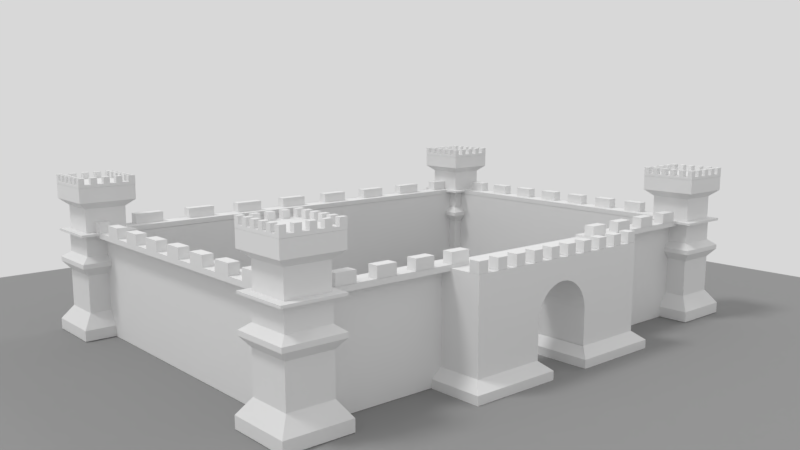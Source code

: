 # Source: castle_modelling.blend  (saved by Blender 2.77.0; exported with 4.5.12 LTS)
import bpy
from mathutils import Matrix  # noqa: F401  (used for matrix-valued properties, if any)

bpy.ops.wm.read_factory_settings(use_empty=True)
scene = bpy.context.scene
scene.name = 'Scene'

# ---- collections
col_collection_1 = bpy.data.collections.new('Collection 1'); scene.collection.children.link(col_collection_1)
col_collection_7 = bpy.data.collections.new('Collection 7'); scene.collection.children.link(col_collection_7)
col_collection_20 = bpy.data.collections.new('Collection 20'); scene.collection.children.link(col_collection_20)

# ---- materials (node trees are filled in below, after node groups)
mat_catwalk = bpy.data.materials.new('Catwalk')
mat_catwalk.alpha_threshold = 0.0
mat_catwalk.use_transparent_shadow = False
mat_catwalk.roughness = 0.5
mat_blocks_2 = bpy.data.materials.new('Blocks 2')
mat_blocks_2.alpha_threshold = 0.0
mat_blocks_2.use_transparent_shadow = False
mat_blocks_2.roughness = 0.5
mat_blocks_1 = bpy.data.materials.new('Blocks 1')
mat_blocks_1.alpha_threshold = 0.0
mat_blocks_1.use_transparent_shadow = False
mat_blocks_1.roughness = 0.5
mat_wall_2 = bpy.data.materials.new('Wall 2')
mat_wall_2.alpha_threshold = 0.0
mat_wall_2.use_transparent_shadow = False
mat_wall_2.roughness = 0.5
mat_wall_1 = bpy.data.materials.new('Wall 1')
mat_wall_1.alpha_threshold = 0.0
mat_wall_1.use_transparent_shadow = False
mat_wall_1.roughness = 0.5
mat_ground = bpy.data.materials.new('Ground')
mat_ground.alpha_threshold = 0.0
mat_ground.use_transparent_shadow = False
mat_ground.diffuse_color = (0.3, 0.3, 0.3, 1.0)
mat_ground.roughness = 0.5
mat_gatehouse_cornice_blocks = bpy.data.materials.new('GateHouse Cornice Blocks')
mat_gatehouse_cornice_blocks.alpha_threshold = 0.0
mat_gatehouse_cornice_blocks.use_transparent_shadow = False
mat_gatehouse_cornice_blocks.roughness = 0.5
mat_gatehouse_base = bpy.data.materials.new('GateHouse Base')
mat_gatehouse_base.alpha_threshold = 0.0
mat_gatehouse_base.use_transparent_shadow = False
mat_gatehouse_base.roughness = 0.5
mat_gatehouse_4 = bpy.data.materials.new('GateHouse 4')
mat_gatehouse_4.alpha_threshold = 0.0
mat_gatehouse_4.use_transparent_shadow = False
mat_gatehouse_4.roughness = 0.5
mat_gatehouse_3 = bpy.data.materials.new('GateHouse 3')
mat_gatehouse_3.alpha_threshold = 0.0
mat_gatehouse_3.use_transparent_shadow = False
mat_gatehouse_3.preview_render_type = 'CUBE'
mat_gatehouse_3.roughness = 0.5
mat_gatehouse_2 = bpy.data.materials.new('GateHouse 2')
mat_gatehouse_2.alpha_threshold = 0.0
mat_gatehouse_2.use_transparent_shadow = False
mat_gatehouse_2.preview_render_type = 'CUBE'
mat_gatehouse_2.roughness = 0.5
mat_gatehouse_1 = bpy.data.materials.new('GateHouse 1')
mat_gatehouse_1.alpha_threshold = 0.0
mat_gatehouse_1.use_transparent_shadow = False
mat_gatehouse_1.preview_render_type = 'CUBE'
mat_gatehouse_1.roughness = 0.5
mat_cornice_2 = bpy.data.materials.new('Cornice 2')
mat_cornice_2.alpha_threshold = 0.0
mat_cornice_2.use_transparent_shadow = False
mat_cornice_2.roughness = 0.5
mat_cornice_1 = bpy.data.materials.new('Cornice 1')
mat_cornice_1.alpha_threshold = 0.0
mat_cornice_1.use_transparent_shadow = False
mat_cornice_1.roughness = 0.5
mat_tower_1 = bpy.data.materials.new('Tower 1')
mat_tower_1.alpha_threshold = 0.0
mat_tower_1.use_transparent_shadow = False
mat_tower_1.roughness = 0.5

# ---- material node trees

# ---- world
world_world = bpy.data.worlds.new('World'); scene.world = world_world
world_world.color = (0.686, 0.686, 0.686)
world_world.use_sun_shadow = False
world_world.sun_shadow_jitter_overblur = 0.0
world_world.cycles.sampling_method = 'MANUAL'

# ---- cameras
cam_camera = bpy.data.cameras.new('Camera')
cam_camera.clip_end = 500.0
cam_camera.lens = 35.0
cam_camera.sensor_width = 32.0
cam_camera.sensor_height = 18.0
cam_camera.ortho_scale = 7.314
cam_camera.dof.focus_distance = 0.0
cam_camera.dof.aperture_fstop = 128.0

# ---- lights
light_hemi = bpy.data.lights.new('Hemi', 'SUN')
light_hemi.transmission_factor = 0.0
light_hemi.angle = 0.1993
light_hemi.energy = 0.25
light_hemi.shadow_buffer_clip_start = 0.5
light_hemi.shadow_soft_size = 0.1
light_hemi.shadow_cascade_max_distance = 1000.0
light_lamp = bpy.data.lights.new('Lamp', 'SUN')
light_lamp.transmission_factor = 0.0
light_lamp.cutoff_distance = 30.0
light_lamp.angle = 0.1993
light_lamp.energy = 1.0
light_lamp.shadow_buffer_clip_start = 1.001
light_lamp.shadow_soft_size = 0.1
light_lamp.shadow_cascade_max_distance = 1000.0

# ---- meshes
me_plane_002 = bpy.data.meshes.new('Plane.002')
me_plane_002.from_pydata([(-28.29, 0.05263, 8.0), (-26.29, 0.05263, 8.0), (-28.29, 0.05263, 24.0), (-26.29, 0.05263, 24.0), (-28.29, 0.05263, 23.0), (-26.29, 0.05263, 23.0), (37.71, 0.05263, 24.0), (37.71, 0.05263, 23.0), (35.71, 0.05263, 23.0), (35.71, 0.05263, 24.0), (37.71, 0.05263, -24.0), (35.71, 0.05263, -24.0), (37.71, 0.05263, -23.0), (35.71, 0.05263, -23.0), (-28.29, 0.05263, -24.0), (-28.29, 0.05263, -23.0), (-26.29, 0.05263, -24.0), (-26.29, 0.05263, -23.0), (-28.29, 0.05263, -8.0), (-26.29, 0.05263, -8.0), (-30.29, 0.05263, 8.0), (-30.29, 0.05263, 24.0), (-30.29, 0.05263, 23.0), (-30.29, 0.05263, -24.0), (-30.29, 0.05263, -23.0), (-30.29, 0.05263, -8.0), (39.71, 0.05263, 24.0), (39.71, 0.05263, 23.0), (39.71, 0.05263, -24.0), (39.71, 0.05263, -23.0), (37.71, 0.05263, -25.0), (35.71, 0.05263, -25.0), (-28.29, 0.05263, -25.0), (-26.29, 0.05263, -25.0), (-30.29, 0.05263, -25.0), (39.71, 0.05263, -25.0), (-28.29, 0.05263, 25.0), (-26.29, 0.05263, 25.0), (37.71, 0.05263, 25.0), (35.71, 0.05263, 25.0), (-30.29, 0.05263, 25.0), (39.71, 0.05263, 25.0), (-28.29, 0.05263, 15.5), (-26.29, 0.05263, 15.5), (-30.29, 0.05263, 15.5), (-28.29, 0.05263, 11.75), (-26.29, 0.05263, 19.25), (-30.29, 0.05263, 11.75), (-28.29, 0.05263, 19.25), (-26.29, 0.05263, 11.75), (-30.29, 0.05263, 19.25), (-28.29, 0.05263, 9.875), (-26.29, 0.05263, 21.12), (-30.29, 0.05263, 9.875), (-28.29, 0.05263, 17.38), (-26.29, 0.05263, 13.62), (-30.29, 0.05263, 17.38), (-28.29, 0.05263, 13.62), (-26.29, 0.05263, 17.38), (-30.29, 0.05263, 13.62), (-28.29, 0.05263, 21.12), (-26.29, 0.05263, 9.875), (-30.29, 0.05263, 21.12), (-28.29, 0.2632, 9.875), (-28.29, 0.2632, 8.0), (-28.29, 0.2632, 24.0), (-28.29, 0.2632, 23.0), (-28.29, 0.2632, 25.0), (-30.29, 0.2632, 24.0), (-30.29, 0.2632, 25.0), (-30.29, 0.2632, 9.875), (-30.29, 0.2632, 8.0), (-30.29, 0.2632, 23.0), (-28.29, 0.2632, 17.38), (-28.29, 0.2632, 15.5), (-30.29, 0.2632, 17.38), (-30.29, 0.2632, 15.5), (-28.29, 0.2632, 13.62), (-28.29, 0.2632, 11.75), (-30.29, 0.2632, 13.62), (-30.29, 0.2632, 11.75), (-28.29, 0.2632, 21.12), (-28.29, 0.2632, 19.25), (-30.29, 0.2632, 21.12), (-30.29, 0.2632, 19.25), (-28.29, 0.05263, -15.5), (-26.29, 0.05263, -15.5), (-30.29, 0.05263, -15.5), (-28.29, 0.05263, -11.75), (-26.29, 0.05263, -19.25), (-30.29, 0.05263, -11.75), (-28.29, 0.05263, -19.25), (-26.29, 0.05263, -11.75), (-30.29, 0.05263, -19.25), (-28.29, 0.05263, -9.875), (-26.29, 0.05263, -21.12), (-30.29, 0.05263, -9.875), (-28.29, 0.05263, -17.37), (-26.29, 0.05263, -13.62), (-30.29, 0.05263, -17.37), (-28.29, 0.05263, -13.62), (-26.29, 0.05263, -17.37), (-30.29, 0.05263, -13.62), (-28.29, 0.05263, -21.12), (-26.29, 0.05263, -9.875), (-30.29, 0.05263, -21.12), (-28.29, 0.2632, -24.0), (-28.29, 0.2632, -23.0), (-28.29, 0.2632, -9.875), (-28.29, 0.2632, -8.0), (-30.29, 0.2632, -24.0), (-30.29, 0.2632, -25.0), (-30.29, 0.2632, -23.0), (-30.29, 0.2632, -9.875), (-30.29, 0.2632, -8.0), (-28.29, 0.2632, -25.0), (-28.29, 0.2632, -17.37), (-28.29, 0.2632, -15.5), (-30.29, 0.2632, -17.37), (-30.29, 0.2632, -15.5), (-28.29, 0.2632, -13.62), (-28.29, 0.2632, -11.75), (-30.29, 0.2632, -13.62), (-30.29, 0.2632, -11.75), (-28.29, 0.2632, -21.12), (-28.29, 0.2632, -19.25), (-30.29, 0.2632, -21.12), (-30.29, 0.2632, -19.25), (35.71, 0.05263, 1.907e-06), (37.71, 0.05263, 1.907e-06), (39.71, 0.05263, 1.907e-06), (35.71, 0.05263, 11.5), (37.71, 0.05263, -11.5), (39.71, 0.05263, -11.5), (35.71, 0.05263, -11.5), (37.71, 0.05263, 11.5), (39.71, 0.05263, 11.5), (35.71, 0.05263, 17.25), (37.71, 0.05263, -17.25), (39.71, 0.05263, -17.25), (35.71, 0.05263, -5.75), (37.71, 0.05263, 5.75), (39.71, 0.05263, 5.75), (35.71, 0.05263, 5.75), (37.71, 0.05263, -5.75), (39.71, 0.05263, -5.75), (35.71, 0.05263, -17.25), (37.71, 0.05263, 17.25), (39.71, 0.05263, 17.25), (35.71, 0.05263, 20.13), (37.71, 0.05263, -20.12), (39.71, 0.05263, -20.12), (35.71, 0.05263, -2.875), (37.71, 0.05263, 2.875), (39.71, 0.05263, 2.875), (35.71, 0.05263, 8.625), (37.71, 0.05263, -8.625), (39.71, 0.05263, -8.625), (35.71, 0.05263, -14.37), (37.71, 0.05263, 14.38), (39.71, 0.05263, 14.38), (35.71, 0.05263, 14.38), (37.71, 0.05263, -14.37), (39.71, 0.05263, -14.37), (35.71, 0.05263, -8.625), (37.71, 0.05263, 8.625), (39.71, 0.05263, 8.625), (35.71, 0.05263, 2.875), (37.71, 0.05263, -2.875), (39.71, 0.05263, -2.875), (35.71, 0.05263, -20.12), (37.71, 0.05263, 20.13), (39.71, 0.05263, 20.13), (37.71, 0.2632, -23.0), (37.71, 0.2632, -24.0), (39.71, 0.2632, -24.0), (39.71, 0.2632, -23.0), (37.71, 0.2632, 23.0), (39.71, 0.2632, 23.0), (37.71, 0.2632, -25.0), (39.71, 0.2632, -25.0), (37.71, 0.2632, 1.907e-06), (39.71, 0.2632, 1.907e-06), (37.71, 0.2632, -11.5), (39.71, 0.2632, -11.5), (37.71, 0.2632, 11.5), (39.71, 0.2632, 11.5), (37.71, 0.2632, 5.75), (39.71, 0.2632, 5.75), (37.71, 0.2632, -17.25), (39.71, 0.2632, -17.25), (37.71, 0.2632, -5.75), (39.71, 0.2632, -5.75), (37.71, 0.2632, 17.25), (39.71, 0.2632, 17.25), (37.71, 0.2632, -20.12), (39.71, 0.2632, -20.12), (37.71, 0.2632, 2.875), (39.71, 0.2632, 2.875), (37.71, 0.2632, -8.625), (39.71, 0.2632, -8.625), (37.71, 0.2632, 14.38), (39.71, 0.2632, 14.38), (37.71, 0.2632, -14.37), (39.71, 0.2632, -14.37), (37.71, 0.2632, 8.625), (39.71, 0.2632, 8.625), (37.71, 0.2632, -2.875), (39.71, 0.2632, -2.875), (37.71, 0.2632, 20.13), (39.71, 0.2632, 20.13), (4.714, 0.05263, 24.0), (4.714, 0.05263, 23.0), (4.714, 0.05263, 25.0), (-10.79, 0.05263, 24.0), (20.21, 0.05263, 23.0), (-10.79, 0.05263, 25.0), (20.21, 0.05263, 24.0), (-10.79, 0.05263, 23.0), (20.21, 0.05263, 25.0), (-18.54, 0.05263, 24.0), (27.96, 0.05263, 23.0), (-18.54, 0.05263, 25.0), (12.46, 0.05263, 24.0), (-3.036, 0.05263, 23.0), (12.46, 0.05263, 25.0), (-3.036, 0.05263, 24.0), (12.46, 0.05263, 23.0), (-3.036, 0.05263, 25.0), (27.96, 0.05263, 24.0), (-18.54, 0.05263, 23.0), (27.96, 0.05263, 25.0), (-22.41, 0.05263, 24.0), (31.84, 0.05263, 23.0), (-22.41, 0.05263, 25.0), (8.589, 0.05263, 24.0), (0.8393, 0.05263, 23.0), (8.589, 0.05263, 25.0), (-6.911, 0.05263, 24.0), (16.34, 0.05263, 23.0), (-6.911, 0.05263, 25.0), (24.09, 0.05263, 24.0), (-14.66, 0.05263, 23.0), (24.09, 0.05263, 25.0), (-14.66, 0.05263, 24.0), (24.09, 0.05263, 23.0), (-14.66, 0.05263, 25.0), (16.34, 0.05263, 24.0), (-6.911, 0.05263, 23.0), (16.34, 0.05263, 25.0), (0.8393, 0.05263, 24.0), (8.589, 0.05263, 23.0), (0.8393, 0.05263, 25.0), (31.84, 0.05263, 24.0), (-22.41, 0.05263, 23.0), (31.84, 0.05263, 25.0), (39.71, 0.2632, 24.0), (39.71, 0.2632, 25.0), (-22.41, 0.2632, 24.0), (-26.29, 0.2632, 24.0), (37.71, 0.2632, 24.0), (35.71, 0.2632, 24.0), (-22.41, 0.2632, 25.0), (-26.29, 0.2632, 25.0), (37.71, 0.2632, 25.0), (35.71, 0.2632, 25.0), (8.589, 0.2632, 24.0), (4.714, 0.2632, 24.0), (8.589, 0.2632, 25.0), (4.714, 0.2632, 25.0), (-6.911, 0.2632, 24.0), (-10.79, 0.2632, 24.0), (-6.911, 0.2632, 25.0), (-10.79, 0.2632, 25.0), (24.09, 0.2632, 24.0), (20.21, 0.2632, 24.0), (24.09, 0.2632, 25.0), (20.21, 0.2632, 25.0), (-14.66, 0.2632, 24.0), (-18.54, 0.2632, 24.0), (-14.66, 0.2632, 25.0), (-18.54, 0.2632, 25.0), (16.34, 0.2632, 24.0), (12.46, 0.2632, 24.0), (16.34, 0.2632, 25.0), (12.46, 0.2632, 25.0), (0.8393, 0.2632, 24.0), (-3.036, 0.2632, 24.0), (0.8393, 0.2632, 25.0), (-3.036, 0.2632, 25.0), (31.84, 0.2632, 24.0), (27.96, 0.2632, 24.0), (31.84, 0.2632, 25.0), (27.96, 0.2632, 25.0), (4.714, 0.05263, -23.0), (4.714, 0.05263, -24.0), (4.714, 0.05263, -25.0), (20.21, 0.05263, -23.0), (-10.79, 0.05263, -24.0), (-10.79, 0.05263, -25.0), (-10.79, 0.05263, -23.0), (20.21, 0.05263, -24.0), (20.21, 0.05263, -25.0), (27.96, 0.05263, -23.0), (-18.54, 0.05263, -24.0), (-18.54, 0.05263, -25.0), (-3.036, 0.05263, -23.0), (12.46, 0.05263, -24.0), (12.46, 0.05263, -25.0), (12.46, 0.05263, -23.0), (-3.036, 0.05263, -24.0), (-3.036, 0.05263, -25.0), (-18.54, 0.05263, -23.0), (27.96, 0.05263, -24.0), (27.96, 0.05263, -25.0), (31.84, 0.05263, -23.0), (-22.41, 0.05263, -24.0), (-22.41, 0.05263, -25.0), (0.8393, 0.05263, -23.0), (8.589, 0.05263, -24.0), (8.589, 0.05263, -25.0), (16.34, 0.05263, -23.0), (-6.911, 0.05263, -24.0), (-6.911, 0.05263, -25.0), (-14.66, 0.05263, -23.0), (24.09, 0.05263, -24.0), (24.09, 0.05263, -25.0), (24.09, 0.05263, -23.0), (-14.66, 0.05263, -24.0), (-14.66, 0.05263, -25.0), (-6.911, 0.05263, -23.0), (16.34, 0.05263, -24.0), (16.34, 0.05263, -25.0), (8.589, 0.05263, -23.0), (0.8393, 0.05263, -24.0), (0.8393, 0.05263, -25.0), (-22.41, 0.05263, -23.0), (31.84, 0.05263, -24.0), (31.84, 0.05263, -25.0), (35.71, 0.2632, -24.0), (35.71, 0.2632, -25.0), (4.714, 0.2632, -24.0), (4.714, 0.2632, -25.0), (-10.79, 0.2632, -24.0), (-10.79, 0.2632, -25.0), (20.21, 0.2632, -24.0), (20.21, 0.2632, -25.0), (12.46, 0.2632, -24.0), (12.46, 0.2632, -25.0), (-18.54, 0.2632, -24.0), (-18.54, 0.2632, -25.0), (-3.036, 0.2632, -24.0), (-3.036, 0.2632, -25.0), (27.96, 0.2632, -24.0), (27.96, 0.2632, -25.0), (-22.41, 0.2632, -24.0), (-22.41, 0.2632, -25.0), (8.589, 0.2632, -24.0), (8.589, 0.2632, -25.0), (-6.911, 0.2632, -24.0), (-6.911, 0.2632, -25.0), (24.09, 0.2632, -24.0), (24.09, 0.2632, -25.0), (-14.66, 0.2632, -24.0), (-14.66, 0.2632, -25.0), (16.34, 0.2632, -24.0), (16.34, 0.2632, -25.0), (0.8393, 0.2632, -24.0), (0.8393, 0.2632, -25.0), (31.84, 0.2632, -24.0), (31.84, 0.2632, -25.0)], [], [(157, 156, 199, 200), (3, 2, 36, 37), (13, 12, 10, 11), (5, 4, 2, 3), (52, 60, 4, 5), (8, 9, 6, 7), (233, 253, 9, 8), (17, 16, 14, 15), (170, 150, 12, 13), (104, 94, 18, 19), (336, 316, 16, 17), (94, 96, 113, 108), (308, 320, 358, 348), (2, 4, 66, 65), (103, 15, 24, 105), (18, 94, 108, 109), (54, 42, 74, 73), (129, 130, 182, 181), (60, 48, 82, 81), (7, 6, 26, 27), (14, 16, 33, 32), (144, 145, 192, 191), (11, 10, 30, 31), (211, 213, 269, 267), (219, 243, 276, 277), (26, 6, 260, 256), (4, 22, 72, 66), (55, 57, 42, 43), (61, 51, 45, 49), (0, 20, 71, 64), (56, 54, 73, 75), (58, 54, 48, 46), (43, 42, 54, 58), (42, 57, 59, 44), (4, 60, 62, 22), (1, 0, 51, 61), (49, 45, 57, 55), (48, 54, 56, 50), (45, 51, 53, 47), (46, 48, 60, 52), (65, 66, 72, 68), (63, 64, 71, 70), (65, 68, 69, 67), (73, 74, 76, 75), (81, 82, 84, 83), (77, 78, 80, 79), (57, 45, 78, 77), (42, 44, 76, 74), (22, 21, 68, 72), (45, 47, 80, 78), (36, 2, 65, 67), (40, 36, 67, 69), (62, 60, 81, 83), (47, 59, 79, 80), (50, 62, 83, 84), (51, 0, 64, 63), (44, 56, 75, 76), (20, 53, 70, 71), (48, 50, 84, 82), (53, 51, 63, 70), (21, 40, 69, 68), (59, 57, 77, 79), (100, 85, 87, 102), (101, 97, 85, 86), (95, 103, 91, 89), (94, 88, 90, 96), (97, 91, 93, 99), (98, 100, 88, 92), (86, 85, 100, 98), (23, 24, 112, 110), (99, 87, 119, 118), (17, 15, 103, 95), (89, 91, 97, 101), (93, 91, 125, 127), (87, 85, 117, 119), (92, 88, 94, 104), (110, 106, 115, 111), (107, 106, 110, 112), (117, 116, 118, 119), (109, 108, 113, 114), (121, 120, 122, 123), (125, 124, 126, 127), (102, 90, 123, 122), (32, 34, 111, 115), (105, 93, 127, 126), (97, 99, 118, 116), (90, 88, 121, 123), (103, 105, 126, 124), (14, 32, 115, 106), (25, 18, 109, 114), (15, 14, 106, 107), (100, 102, 122, 120), (88, 100, 120, 121), (91, 103, 124, 125), (85, 97, 116, 117), (24, 15, 107, 112), (34, 23, 110, 111), (96, 25, 114, 113), (167, 153, 129, 128), (147, 148, 194, 193), (148, 160, 202, 194), (161, 159, 135, 131), (164, 156, 132, 134), (139, 151, 196, 190), (133, 163, 204, 184), (152, 168, 144, 140), (149, 171, 147, 137), (27, 172, 210, 178), (166, 165, 205, 206), (155, 165, 141, 143), (158, 162, 138, 146), (163, 162, 203, 204), (135, 159, 160, 136), (134, 132, 162, 158), (131, 135, 165, 155), (132, 156, 157, 133), (12, 150, 151, 29), (8, 7, 171, 149), (128, 129, 168, 152), (129, 153, 154, 130), (141, 165, 166, 142), (140, 144, 156, 164), (137, 147, 159, 161), (138, 162, 163, 139), (144, 168, 169, 145), (143, 141, 153, 167), (146, 138, 150, 170), (147, 171, 172, 148), (209, 177, 178, 210), (174, 173, 176, 175), (174, 175, 180, 179), (207, 181, 182, 208), (203, 183, 184, 204), (205, 185, 186, 206), (197, 187, 188, 198), (195, 189, 190, 196), (199, 191, 192, 200), (201, 193, 194, 202), (160, 159, 201, 202), (165, 135, 185, 205), (162, 132, 183, 203), (153, 141, 187, 197), (150, 138, 189, 195), (135, 136, 186, 185), (132, 133, 184, 183), (30, 10, 174, 179), (29, 28, 175, 176), (10, 12, 173, 174), (138, 139, 190, 189), (141, 142, 188, 187), (130, 169, 208, 182), (145, 157, 200, 192), (136, 166, 206, 186), (142, 154, 198, 188), (28, 35, 180, 175), (172, 171, 209, 210), (169, 168, 207, 208), (171, 7, 177, 209), (168, 129, 181, 207), (159, 147, 193, 201), (156, 144, 191, 199), (35, 30, 179, 180), (7, 27, 178, 177), (154, 153, 197, 198), (151, 150, 195, 196), (12, 29, 176, 173), (238, 214, 271, 270), (236, 250, 211, 212), (242, 244, 214, 218), (223, 225, 285, 283), (243, 241, 274, 276), (239, 247, 217, 215), (251, 235, 223, 227), (240, 238, 270, 272), (9, 39, 265, 261), (254, 232, 220, 230), (248, 238, 226, 224), (3, 37, 263, 259), (255, 253, 290, 292), (245, 241, 229, 221), (215, 217, 241, 245), (214, 244, 246, 216), (217, 247, 249, 219), (218, 214, 238, 248), (5, 3, 232, 254), (9, 253, 255, 39), (211, 250, 252, 213), (212, 211, 235, 251), (227, 223, 247, 239), (226, 238, 240, 228), (229, 241, 243, 231), (230, 220, 244, 242), (224, 226, 250, 236), (223, 235, 237, 225), (220, 232, 234, 222), (221, 229, 253, 233), (256, 260, 264, 257), (260, 261, 265, 264), (258, 259, 263, 262), (266, 267, 269, 268), (274, 275, 277, 276), (270, 271, 273, 272), (286, 287, 289, 288), (290, 291, 293, 292), (282, 283, 285, 284), (278, 279, 281, 280), (234, 232, 258, 262), (246, 244, 278, 280), (249, 247, 282, 284), (231, 255, 292, 293), (247, 223, 283, 282), (228, 252, 288, 289), (37, 234, 262, 263), (244, 220, 279, 278), (217, 219, 277, 275), (235, 211, 267, 266), (6, 9, 261, 260), (41, 26, 256, 257), (252, 250, 286, 288), (226, 228, 289, 287), (39, 38, 264, 265), (229, 231, 293, 291), (232, 3, 259, 258), (220, 222, 281, 279), (216, 240, 272, 273), (241, 217, 275, 274), (237, 235, 266, 268), (253, 229, 291, 290), (38, 41, 257, 264), (225, 249, 284, 285), (214, 216, 273, 271), (250, 226, 287, 286), (222, 246, 280, 281), (213, 237, 268, 269), (299, 329, 364, 344), (333, 319, 295, 294), (327, 325, 301, 297), (302, 332, 366, 346), (326, 325, 361, 362), (330, 322, 298, 300), (318, 334, 310, 306), (301, 302, 346, 345), (310, 311, 352, 351), (315, 337, 313, 303), (321, 331, 307, 309), (323, 322, 359, 360), (332, 331, 365, 366), (324, 328, 304, 312), (300, 298, 328, 324), (301, 325, 326, 302), (298, 322, 323, 299), (297, 301, 331, 321), (13, 11, 337, 315), (16, 316, 317, 33), (295, 319, 320, 296), (294, 295, 334, 318), (306, 310, 322, 330), (307, 331, 332, 308), (304, 328, 329, 305), (303, 313, 325, 327), (309, 307, 319, 333), (310, 334, 335, 311), (313, 337, 338, 314), (312, 304, 316, 336), (369, 339, 340, 370), (367, 341, 342, 368), (363, 343, 344, 364), (365, 345, 346, 366), (357, 347, 348, 358), (355, 349, 350, 356), (359, 351, 352, 360), (361, 353, 354, 362), (304, 305, 350, 349), (305, 317, 356, 350), (11, 31, 340, 339), (298, 299, 344, 343), (334, 295, 341, 367), (322, 310, 351, 359), (331, 301, 345, 365), (319, 307, 347, 357), (307, 308, 348, 347), (338, 337, 369, 370), (335, 334, 367, 368), (31, 338, 370, 340), (320, 319, 357, 358), (296, 335, 368, 342), (314, 326, 362, 354), (311, 323, 360, 352), (329, 328, 363, 364), (317, 316, 355, 356), (328, 298, 343, 363), (337, 11, 339, 369), (316, 304, 349, 355), (325, 313, 353, 361), (313, 314, 354, 353), (295, 296, 342, 341)])
me_plane_002.materials.append(mat_catwalk)
me_plane_002.use_remesh_preserve_volume = False
me_plane_002.use_remesh_preserve_attributes = False
me_plane_002.use_mirror_vertex_groups = False
me_plane_002.update()
me_plane_001 = bpy.data.meshes.new('Plane.001')
me_plane_001.from_pydata([(-28.29, -0.05263, 8.0), (-26.29, -0.05263, 8.0), (-28.29, -0.05263, 24.0), (-26.29, -0.05263, 24.0), (-28.29, -0.05263, 23.0), (-26.29, -0.05263, 23.0), (37.71, -0.05263, 24.0), (37.71, -0.05263, 23.0), (35.71, -0.05263, 23.0), (35.71, -0.05263, 24.0), (37.71, -0.05263, -24.0), (35.71, -0.05263, -24.0), (37.71, -0.05263, -23.0), (35.71, -0.05263, -23.0), (-28.29, -0.05263, -24.0), (-28.29, -0.05263, -23.0), (-26.29, -0.05263, -24.0), (-26.29, -0.05263, -23.0), (-28.29, -0.05263, -8.0), (-26.29, -0.05263, -8.0), (-28.29, 0.05263, 8.0), (-26.29, 0.05263, 8.0), (-26.29, 0.05263, 23.0), (35.71, 0.05263, 23.0), (35.71, 0.05263, -23.0), (-26.29, 0.05263, -23.0), (-28.29, 0.05263, -8.0), (-26.29, 0.05263, -8.0), (-30.29, -0.05263, 8.0), (-30.29, -0.05263, 24.0), (-30.29, -0.05263, 23.0), (-30.29, -0.05263, -24.0), (-30.29, -0.05263, -23.0), (-30.29, -0.05263, -8.0), (-30.29, 0.05263, 8.0), (-30.29, 0.05263, 24.0), (-30.29, 0.05263, 23.0), (-30.29, 0.05263, -24.0), (-30.29, 0.05263, -23.0), (-30.29, 0.05263, -8.0), (39.71, -0.05263, 24.0), (39.71, -0.05263, 23.0), (39.71, -0.05263, -24.0), (39.71, -0.05263, -23.0), (39.71, 0.05263, 24.0), (39.71, 0.05263, 23.0), (39.71, 0.05263, -24.0), (39.71, 0.05263, -23.0), (37.71, -0.05263, -25.0), (35.71, -0.05263, -25.0), (-28.29, -0.05263, -25.0), (-26.29, -0.05263, -25.0), (37.71, 0.05263, -25.0), (35.71, 0.05263, -25.0), (-28.29, 0.05263, -25.0), (-26.29, 0.05263, -25.0), (-30.29, -0.05263, -25.0), (-30.29, 0.05263, -25.0), (39.71, -0.05263, -25.0), (39.71, 0.05263, -25.0), (-28.29, -0.05263, 25.0), (-26.29, -0.05263, 25.0), (37.71, -0.05263, 25.0), (35.71, -0.05263, 25.0), (-28.29, 0.05263, 25.0), (-26.29, 0.05263, 25.0), (37.71, 0.05263, 25.0), (35.71, 0.05263, 25.0), (-30.29, -0.05263, 25.0), (-30.29, 0.05263, 25.0), (39.71, -0.05263, 25.0), (39.71, 0.05263, 25.0), (-28.29, -0.05263, 15.5), (-26.29, -0.05263, 15.5), (-26.29, 0.05263, 15.5), (-30.29, -0.05263, 15.5), (-30.29, 0.05263, 15.5), (-28.29, -0.05263, 11.75), (-26.29, -0.05263, 19.25), (-26.29, 0.05263, 19.25), (-30.29, -0.05263, 11.75), (-30.29, 0.05263, 11.75), (-28.29, -0.05263, 19.25), (-26.29, -0.05263, 11.75), (-26.29, 0.05263, 11.75), (-30.29, -0.05263, 19.25), (-30.29, 0.05263, 19.25), (-28.29, -0.05263, 9.875), (-26.29, -0.05263, 21.12), (-26.29, 0.05263, 21.12), (-30.29, -0.05263, 9.875), (-30.29, 0.05263, 9.875), (-28.29, -0.05263, 17.38), (-26.29, -0.05263, 13.62), (-26.29, 0.05263, 13.62), (-30.29, -0.05263, 17.38), (-30.29, 0.05263, 17.38), (-28.29, -0.05263, 13.62), (-26.29, -0.05263, 17.38), (-26.29, 0.05263, 17.38), (-30.29, -0.05263, 13.62), (-30.29, 0.05263, 13.62), (-28.29, -0.05263, 21.12), (-26.29, -0.05263, 9.875), (-26.29, 0.05263, 9.875), (-30.29, -0.05263, 21.12), (-30.29, 0.05263, 21.12), (-28.29, -0.05263, -15.5), (-26.29, -0.05263, -15.5), (-26.29, 0.05263, -15.5), (-30.29, -0.05263, -15.5), (-30.29, 0.05263, -15.5), (-28.29, -0.05263, -11.75), (-26.29, -0.05263, -19.25), (-26.29, 0.05263, -19.25), (-30.29, -0.05263, -11.75), (-30.29, 0.05263, -11.75), (-28.29, -0.05263, -19.25), (-26.29, -0.05263, -11.75), (-26.29, 0.05263, -11.75), (-30.29, -0.05263, -19.25), (-30.29, 0.05263, -19.25), (-28.29, -0.05263, -9.875), (-26.29, -0.05263, -21.12), (-26.29, 0.05263, -21.12), (-30.29, -0.05263, -9.875), (-30.29, 0.05263, -9.875), (-28.29, -0.05263, -17.37), (-26.29, -0.05263, -13.62), (-26.29, 0.05263, -13.62), (-30.29, -0.05263, -17.37), (-30.29, 0.05263, -17.37), (-28.29, -0.05263, -13.62), (-26.29, -0.05263, -17.37), (-26.29, 0.05263, -17.37), (-30.29, -0.05263, -13.62), (-30.29, 0.05263, -13.62), (-28.29, -0.05263, -21.12), (-26.29, -0.05263, -9.875), (-26.29, 0.05263, -9.875), (-30.29, -0.05263, -21.12), (-30.29, 0.05263, -21.12), (35.71, -0.05263, 1.907e-06), (37.71, -0.05263, 1.907e-06), (35.71, 0.05263, 1.907e-06), (39.71, -0.05263, 1.907e-06), (39.71, 0.05263, 1.907e-06), (35.71, -0.05263, 11.5), (37.71, -0.05263, -11.5), (35.71, 0.05263, 11.5), (39.71, -0.05263, -11.5), (39.71, 0.05263, -11.5), (35.71, -0.05263, -11.5), (37.71, -0.05263, 11.5), (35.71, 0.05263, -11.5), (39.71, -0.05263, 11.5), (39.71, 0.05263, 11.5), (35.71, -0.05263, 17.25), (37.71, -0.05263, -17.25), (35.71, 0.05263, 17.25), (39.71, -0.05263, -17.25), (39.71, 0.05263, -17.25), (35.71, -0.05263, -5.75), (37.71, -0.05263, 5.75), (35.71, 0.05263, -5.75), (39.71, -0.05263, 5.75), (39.71, 0.05263, 5.75), (35.71, -0.05263, 5.75), (37.71, -0.05263, -5.75), (35.71, 0.05263, 5.75), (39.71, -0.05263, -5.75), (39.71, 0.05263, -5.75), (35.71, -0.05263, -17.25), (37.71, -0.05263, 17.25), (35.71, 0.05263, -17.25), (39.71, -0.05263, 17.25), (39.71, 0.05263, 17.25), (35.71, -0.05263, 20.13), (37.71, -0.05263, -20.12), (35.71, 0.05263, 20.13), (39.71, -0.05263, -20.12), (39.71, 0.05263, -20.12), (35.71, -0.05263, -2.875), (37.71, -0.05263, 2.875), (35.71, 0.05263, -2.875), (39.71, -0.05263, 2.875), (39.71, 0.05263, 2.875), (35.71, -0.05263, 8.625), (37.71, -0.05263, -8.625), (35.71, 0.05263, 8.625), (39.71, -0.05263, -8.625), (39.71, 0.05263, -8.625), (35.71, -0.05263, -14.37), (37.71, -0.05263, 14.38), (35.71, 0.05263, -14.37), (39.71, -0.05263, 14.38), (39.71, 0.05263, 14.38), (35.71, -0.05263, 14.38), (37.71, -0.05263, -14.37), (35.71, 0.05263, 14.38), (39.71, -0.05263, -14.37), (39.71, 0.05263, -14.37), (35.71, -0.05263, -8.625), (37.71, -0.05263, 8.625), (35.71, 0.05263, -8.625), (39.71, -0.05263, 8.625), (39.71, 0.05263, 8.625), (35.71, -0.05263, 2.875), (37.71, -0.05263, -2.875), (35.71, 0.05263, 2.875), (39.71, -0.05263, -2.875), (39.71, 0.05263, -2.875), (35.71, -0.05263, -20.12), (37.71, -0.05263, 20.13), (35.71, 0.05263, -20.12), (39.71, -0.05263, 20.13), (39.71, 0.05263, 20.13), (4.714, -0.05263, 24.0), (4.714, -0.05263, 23.0), (4.714, 0.05263, 23.0), (4.714, -0.05263, 25.0), (4.714, 0.05263, 25.0), (-10.79, -0.05263, 24.0), (20.21, -0.05263, 23.0), (20.21, 0.05263, 23.0), (-10.79, -0.05263, 25.0), (-10.79, 0.05263, 25.0), (20.21, -0.05263, 24.0), (-10.79, -0.05263, 23.0), (-10.79, 0.05263, 23.0), (20.21, -0.05263, 25.0), (20.21, 0.05263, 25.0), (-18.54, -0.05263, 24.0), (27.96, -0.05263, 23.0), (27.96, 0.05263, 23.0), (-18.54, -0.05263, 25.0), (-18.54, 0.05263, 25.0), (12.46, -0.05263, 24.0), (-3.036, -0.05263, 23.0), (-3.036, 0.05263, 23.0), (12.46, -0.05263, 25.0), (12.46, 0.05263, 25.0), (-3.036, -0.05263, 24.0), (12.46, -0.05263, 23.0), (12.46, 0.05263, 23.0), (-3.036, -0.05263, 25.0), (-3.036, 0.05263, 25.0), (27.96, -0.05263, 24.0), (-18.54, -0.05263, 23.0), (-18.54, 0.05263, 23.0), (27.96, -0.05263, 25.0), (27.96, 0.05263, 25.0), (-22.41, -0.05263, 24.0), (31.84, -0.05263, 23.0), (31.84, 0.05263, 23.0), (-22.41, -0.05263, 25.0), (-22.41, 0.05263, 25.0), (8.589, -0.05263, 24.0), (0.8393, -0.05263, 23.0), (0.8393, 0.05263, 23.0), (8.589, -0.05263, 25.0), (8.589, 0.05263, 25.0), (-6.911, -0.05263, 24.0), (16.34, -0.05263, 23.0), (16.34, 0.05263, 23.0), (-6.911, -0.05263, 25.0), (-6.911, 0.05263, 25.0), (24.09, -0.05263, 24.0), (-14.66, -0.05263, 23.0), (-14.66, 0.05263, 23.0), (24.09, -0.05263, 25.0), (24.09, 0.05263, 25.0), (-14.66, -0.05263, 24.0), (24.09, -0.05263, 23.0), (24.09, 0.05263, 23.0), (-14.66, -0.05263, 25.0), (-14.66, 0.05263, 25.0), (16.34, -0.05263, 24.0), (-6.911, -0.05263, 23.0), (-6.911, 0.05263, 23.0), (16.34, -0.05263, 25.0), (16.34, 0.05263, 25.0), (0.8393, -0.05263, 24.0), (8.589, -0.05263, 23.0), (8.589, 0.05263, 23.0), (0.8393, -0.05263, 25.0), (0.8393, 0.05263, 25.0), (31.84, -0.05263, 24.0), (-22.41, -0.05263, 23.0), (-22.41, 0.05263, 23.0), (31.84, -0.05263, 25.0), (31.84, 0.05263, 25.0), (4.714, -0.05263, -23.0), (4.714, -0.05263, -24.0), (4.714, 0.05263, -23.0), (4.714, -0.05263, -25.0), (4.714, 0.05263, -25.0), (20.21, -0.05263, -23.0), (-10.79, -0.05263, -24.0), (20.21, 0.05263, -23.0), (-10.79, -0.05263, -25.0), (-10.79, 0.05263, -25.0), (-10.79, -0.05263, -23.0), (20.21, -0.05263, -24.0), (-10.79, 0.05263, -23.0), (20.21, -0.05263, -25.0), (20.21, 0.05263, -25.0), (27.96, -0.05263, -23.0), (-18.54, -0.05263, -24.0), (27.96, 0.05263, -23.0), (-18.54, -0.05263, -25.0), (-18.54, 0.05263, -25.0), (-3.036, -0.05263, -23.0), (12.46, -0.05263, -24.0), (-3.036, 0.05263, -23.0), (12.46, -0.05263, -25.0), (12.46, 0.05263, -25.0), (12.46, -0.05263, -23.0), (-3.036, -0.05263, -24.0), (12.46, 0.05263, -23.0), (-3.036, -0.05263, -25.0), (-3.036, 0.05263, -25.0), (-18.54, -0.05263, -23.0), (27.96, -0.05263, -24.0), (-18.54, 0.05263, -23.0), (27.96, -0.05263, -25.0), (27.96, 0.05263, -25.0), (31.84, -0.05263, -23.0), (-22.41, -0.05263, -24.0), (31.84, 0.05263, -23.0), (-22.41, -0.05263, -25.0), (-22.41, 0.05263, -25.0), (0.8393, -0.05263, -23.0), (8.589, -0.05263, -24.0), (0.8393, 0.05263, -23.0), (8.589, -0.05263, -25.0), (8.589, 0.05263, -25.0), (16.34, -0.05263, -23.0), (-6.911, -0.05263, -24.0), (16.34, 0.05263, -23.0), (-6.911, -0.05263, -25.0), (-6.911, 0.05263, -25.0), (-14.66, -0.05263, -23.0), (24.09, -0.05263, -24.0), (-14.66, 0.05263, -23.0), (24.09, -0.05263, -25.0), (24.09, 0.05263, -25.0), (24.09, -0.05263, -23.0), (-14.66, -0.05263, -24.0), (24.09, 0.05263, -23.0), (-14.66, -0.05263, -25.0), (-14.66, 0.05263, -25.0), (-6.911, -0.05263, -23.0), (16.34, -0.05263, -24.0), (-6.911, 0.05263, -23.0), (16.34, -0.05263, -25.0), (16.34, 0.05263, -25.0), (8.589, -0.05263, -23.0), (0.8393, -0.05263, -24.0), (8.589, 0.05263, -23.0), (0.8393, -0.05263, -25.0), (0.8393, 0.05263, -25.0), (-22.41, -0.05263, -23.0), (31.84, -0.05263, -24.0), (-22.41, 0.05263, -23.0), (31.84, -0.05263, -25.0), (31.84, 0.05263, -25.0)], [], [(123, 17, 25, 124), (288, 5, 22, 289), (12, 10, 42, 43), (327, 13, 24, 329), (18, 19, 27, 26), (177, 8, 23, 179), (29, 2, 60, 68), (6, 40, 70, 62), (20, 0, 28, 34), (4, 2, 29, 30), (103, 1, 21, 104), (14, 15, 32, 31), (31, 37, 57, 56), (42, 10, 48, 58), (1, 0, 20, 21), (40, 44, 71, 70), (30, 29, 35, 36), (125, 33, 39, 126), (105, 30, 36, 106), (31, 32, 38, 37), (18, 26, 39, 33), (122, 18, 33, 125), (102, 4, 30, 105), (10, 11, 49, 48), (40, 41, 45, 44), (43, 42, 46, 47), (180, 43, 47, 181), (178, 12, 43, 180), (6, 7, 41, 40), (51, 50, 54, 55), (48, 52, 59, 58), (330, 51, 55, 331), (48, 49, 53, 52), (54, 50, 56, 57), (328, 16, 51, 330), (16, 14, 50, 51), (46, 42, 58, 59), (14, 31, 56, 50), (60, 61, 65, 64), (60, 64, 69, 68), (290, 63, 67, 291), (63, 62, 66, 67), (66, 62, 70, 71), (9, 6, 62, 63), (35, 29, 68, 69), (2, 3, 61, 60), (287, 9, 63, 290), (97, 72, 75, 100), (100, 75, 76, 101), (98, 73, 74, 99), (88, 78, 79, 89), (90, 80, 81, 91), (87, 77, 80, 90), (92, 82, 85, 95), (95, 85, 86, 96), (93, 83, 84, 94), (73, 93, 94, 74), (75, 95, 96, 76), (72, 92, 95, 75), (0, 87, 90, 28), (28, 90, 91, 34), (5, 88, 89, 22), (78, 98, 99, 79), (80, 100, 101, 81), (77, 97, 100, 80), (82, 102, 105, 85), (85, 105, 106, 86), (83, 103, 104, 84), (127, 107, 110, 130), (130, 110, 111, 131), (128, 108, 109, 129), (138, 118, 119, 139), (140, 120, 121, 141), (137, 117, 120, 140), (132, 112, 115, 135), (135, 115, 116, 136), (133, 113, 114, 134), (108, 133, 134, 109), (110, 135, 136, 111), (107, 132, 135, 110), (15, 137, 140, 32), (32, 140, 141, 38), (19, 138, 139, 27), (118, 128, 129, 119), (120, 130, 131, 121), (117, 127, 130, 120), (112, 122, 125, 115), (115, 125, 126, 116), (113, 123, 124, 114), (183, 143, 145, 185), (185, 145, 146, 186), (182, 142, 144, 184), (192, 152, 154, 194), (195, 155, 156, 196), (193, 153, 155, 195), (188, 148, 150, 190), (190, 150, 151, 191), (187, 147, 149, 189), (207, 167, 169, 209), (210, 170, 171, 211), (208, 168, 170, 210), (213, 173, 175, 215), (215, 175, 176, 216), (212, 172, 174, 214), (202, 162, 164, 204), (205, 165, 166, 206), (203, 163, 165, 205), (198, 158, 160, 200), (200, 160, 161, 201), (197, 157, 159, 199), (147, 197, 199, 149), (150, 200, 201, 151), (148, 198, 200, 150), (153, 203, 205, 155), (155, 205, 206, 156), (152, 202, 204, 154), (13, 212, 214, 24), (41, 215, 216, 45), (7, 213, 215, 41), (143, 208, 210, 145), (145, 210, 211, 146), (142, 207, 209, 144), (167, 187, 189, 169), (170, 190, 191, 171), (168, 188, 190, 170), (173, 193, 195, 175), (175, 195, 196, 176), (172, 192, 194, 174), (162, 182, 184, 164), (165, 185, 186, 166), (163, 183, 185, 165), (158, 178, 180, 160), (160, 180, 181, 161), (157, 177, 179, 159), (282, 217, 220, 285), (285, 220, 221, 286), (283, 218, 219, 284), (273, 223, 224, 274), (275, 225, 226, 276), (272, 222, 225, 275), (277, 227, 230, 280), (280, 230, 231, 281), (278, 228, 229, 279), (258, 238, 239, 259), (260, 240, 241, 261), (257, 237, 240, 260), (252, 232, 235, 255), (255, 235, 236, 256), (253, 233, 234, 254), (263, 243, 244, 264), (265, 245, 246, 266), (262, 242, 245, 265), (267, 247, 250, 270), (270, 250, 251, 271), (268, 248, 249, 269), (228, 268, 269, 229), (230, 270, 271, 231), (227, 267, 270, 230), (222, 262, 265, 225), (225, 265, 266, 226), (223, 263, 264, 224), (8, 253, 254, 23), (61, 255, 256, 65), (3, 252, 255, 61), (217, 257, 260, 220), (220, 260, 261, 221), (218, 258, 259, 219), (238, 278, 279, 239), (240, 280, 281, 241), (237, 277, 280, 240), (232, 272, 275, 235), (235, 275, 276, 236), (233, 273, 274, 234), (243, 283, 284, 244), (245, 285, 286, 246), (242, 282, 285, 245), (247, 287, 290, 250), (250, 290, 291, 251), (248, 288, 289, 249), (333, 293, 295, 335), (335, 295, 296, 336), (332, 292, 294, 334), (342, 302, 304, 344), (345, 305, 306, 346), (343, 303, 305, 345), (338, 298, 300, 340), (340, 300, 301, 341), (337, 297, 299, 339), (357, 317, 319, 359), (360, 320, 321, 361), (358, 318, 320, 360), (363, 323, 325, 365), (365, 325, 326, 366), (362, 322, 324, 364), (352, 312, 314, 354), (355, 315, 316, 356), (353, 313, 315, 355), (348, 308, 310, 350), (350, 310, 311, 351), (347, 307, 309, 349), (297, 347, 349, 299), (300, 350, 351, 301), (298, 348, 350, 300), (303, 353, 355, 305), (305, 355, 356, 306), (302, 352, 354, 304), (17, 362, 364, 25), (49, 365, 366, 53), (11, 363, 365, 49), (293, 358, 360, 295), (295, 360, 361, 296), (292, 357, 359, 294), (317, 337, 339, 319), (320, 340, 341, 321), (318, 338, 340, 320), (323, 343, 345, 325), (325, 345, 346, 326), (322, 342, 344, 324), (312, 332, 334, 314), (315, 335, 336, 316), (313, 333, 335, 315), (308, 328, 330, 310), (310, 330, 331, 311), (307, 327, 329, 309)])
me_plane_001.polygons.foreach_set('material_index', [3, 3, 3, 3, 3, 3, 4, 4, 3, 4, 3, 3, 3, 3, 3, 3, 3, 3, 3, 3, 3, 4, 4, 3, 3, 3, 3, 4, 4, 3, 3, 3, 3, 3, 3, 3, 3, 3, 3, 3, 3, 3, 3, 4, 3, 4, 4, 4, 3, 3, 3, 3, 4, 4, 3, 3, 3, 3, 4, 4, 3, 3, 3, 3, 4, 4, 3, 3, 4, 3, 3, 3, 3, 4, 4, 3, 3, 3, 3, 4, 4, 3, 3, 3, 3, 4, 4, 3, 3, 4, 3, 3, 3, 3, 4, 4, 3, 3, 3, 3, 4, 4, 3, 3, 3, 3, 4, 4, 3, 3, 3, 3, 4, 4, 3, 3, 3, 3, 4, 4, 3, 3, 3, 3, 4, 4, 3, 3, 3, 3, 4, 4, 3, 3, 4, 3, 3, 3, 3, 4, 4, 3, 3, 3, 3, 4, 4, 3, 3, 3, 3, 4, 4, 3, 3, 3, 3, 4, 4, 3, 3, 3, 3, 4, 4, 3, 3, 3, 3, 4, 4, 3, 3, 3, 3, 4, 4, 3, 3, 3, 3, 3, 3, 3, 3, 3, 3, 3, 3, 3, 3, 3, 3, 3, 3, 3, 3, 3, 3, 3, 3, 3, 3, 3, 3, 3, 3, 3, 3, 3, 3, 3, 3, 3, 3, 3, 3, 3, 3, 3, 3, 3, 3, 3])
me_plane_001.materials.append(None)
me_plane_001.materials.append(None)
me_plane_001.materials.append(None)
me_plane_001.materials.append(mat_blocks_2)
me_plane_001.materials.append(mat_blocks_1)
me_plane_001.use_remesh_preserve_volume = False
me_plane_001.use_remesh_preserve_attributes = False
me_plane_001.use_mirror_vertex_groups = False
me_plane_001.update()
me_plane = bpy.data.meshes.new('Plane')
me_plane.from_pydata([(-26.6, -1.0, 8.0), (-24.6, -1.0, 8.0), (-26.6, 1.0, 8.0), (-24.6, 1.0, 8.0), (-26.6, -1.0, 24.0), (-24.6, -1.0, 24.0), (-26.6, 1.0, 24.0), (-24.6, 1.0, 24.0), (-26.6, -1.0, 23.0), (-26.6, 1.0, 23.0), (-24.6, -1.0, 23.0), (-24.6, 1.0, 23.0), (39.4, -1.0, 24.0), (39.4, 1.0, 24.0), (39.4, -1.0, 23.0), (39.4, 1.0, 23.0), (37.4, 1.0, 23.0), (37.4, -1.0, 23.0), (37.4, -1.0, 24.0), (37.4, 1.0, 24.0), (39.4, -1.0, -24.0), (39.4, 1.0, -24.0), (37.4, 1.0, -24.0), (37.4, -1.0, -24.0), (39.4, 1.0, -23.0), (37.4, 1.0, -23.0), (37.4, -1.0, -23.0), (39.4, -1.0, -23.0), (-26.6, 1.0, -24.0), (-26.6, -1.0, -24.0), (-26.6, 1.0, -23.0), (-26.6, -1.0, -23.0), (-24.6, 1.0, -24.0), (-24.6, 1.0, -23.0), (-24.6, -1.0, -23.0), (-24.6, -1.0, -24.0), (-26.6, 1.0, -8.0), (-26.6, -1.0, -8.0), (-24.6, 1.0, -8.0), (-24.6, -1.0, -8.0)], [], [(9, 8, 4, 6), (8, 10, 5, 4), (1, 3, 11, 10), (0, 1, 10, 8), (2, 0, 8, 9), (14, 15, 13, 12), (18, 17, 14, 12), (19, 18, 12, 13), (7, 5, 18, 19), (5, 10, 17, 18), (10, 11, 16, 17), (23, 22, 21, 20), (27, 26, 23, 20), (24, 27, 20, 21), (15, 14, 27, 24), (17, 16, 25, 26), (14, 17, 26, 27), (31, 30, 28, 29), (35, 34, 31, 29), (32, 35, 29, 28), (22, 23, 35, 32), (23, 26, 34, 35), (26, 25, 33, 34), (39, 38, 36, 37), (34, 33, 38, 39), (31, 34, 39, 37), (30, 31, 37, 36), (2, 3, 1, 0)])
me_plane.polygons.foreach_set('material_index', [3, 0, 4, 0, 4, 3, 0, 3, 3, 0, 3, 3, 0, 3, 4, 4, 0, 3, 0, 3, 3, 0, 3, 0, 4, 0, 4, 0])
me_plane.materials.append(None)
me_plane.materials.append(None)
me_plane.materials.append(None)
me_plane.materials.append(mat_wall_2)
me_plane.materials.append(mat_wall_1)
me_plane.use_remesh_preserve_volume = False
me_plane.use_remesh_preserve_attributes = False
me_plane.use_mirror_vertex_groups = False
me_plane.update()
me_plane_007 = bpy.data.meshes.new('Plane.007')
me_plane_007.from_pydata([(-1.0, -1.0, 0.0), (1.0, -1.0, 0.0), (-1.0, 1.0, 0.0), (1.0, 1.0, 0.0)], [], [(0, 1, 3, 2)])
me_plane_007.materials.append(mat_ground)
me_plane_007.use_remesh_preserve_volume = False
me_plane_007.use_remesh_preserve_attributes = False
me_plane_007.use_mirror_vertex_groups = False
me_plane_007.update()
me_cube = bpy.data.meshes.new('Cube')
me_cube.from_pydata([(-1.0, -1.0, -1.0), (-1.0, -1.0, 1.0), (-1.0, 1.0, -1.0), (-1.0, 1.0, 1.0), (1.0, -1.0, -1.0), (1.0, -1.0, 1.0), (1.0, 1.0, -1.0), (1.0, 1.0, 1.0)], [], [(1, 3, 2, 0), (3, 7, 6, 2), (7, 5, 4, 6), (5, 1, 0, 4), (0, 2, 6, 4), (5, 7, 3, 1)])
me_cube.materials.append(mat_gatehouse_cornice_blocks)
me_cube.use_remesh_preserve_volume = False
me_cube.use_remesh_preserve_attributes = False
me_cube.use_mirror_vertex_groups = False
me_cube.update()
me_plane_006 = bpy.data.meshes.new('Plane.006')
me_plane_006.from_pydata([(-1.0, -1.0, 0.0), (1.0, -1.0, 0.0), (-1.0, 0.001963, 0.0), (1.0, 0.001963, 0.0), (-1.0, 4.051, 0.0), (1.0, 4.051, 0.0), (7.019, 0.001963, 0.0), (7.019, 5.072, 0.0), (6.958, -1.0, 0.0), (6.958, 0.001963, 0.0), (7.84, -1.0, 0.0), (7.84, 0.001963, 0.0), (6.958, 5.078, 0.0), (7.84, 5.078, 0.0), (-1.0, -1.0, 1.003), (1.0, -1.0, 1.003), (-1.0, 0.001963, 1.003), (1.0, 0.001963, 1.003), (-1.0, 4.051, 1.003), (1.0, 4.051, 1.003), (7.019, 0.001963, 1.003), (6.958, -1.0, 1.003), (6.958, 0.001963, 1.003), (7.84, -1.0, 1.003), (7.84, 0.001963, 1.003), (6.958, 5.078, 1.003), (7.84, 5.078, 1.003), (-0.08161, 0.003425, 1.801), (1.0, -0.01821, 1.794), (-0.08421, 0.001963, 1.794), (1.0, 0.001963, 1.794), (-0.08421, 4.051, 1.794), (1.0, 4.051, 1.794), (7.019, 0.001963, 1.794), (6.958, -0.01821, 1.794), (6.958, 0.001963, 1.794), (6.833, 0.1379, 1.813), (6.942, 0.001963, 1.794), (6.958, 5.078, 1.794), (6.942, 5.078, 1.794)], [(7, 6)], [(0, 2, 3, 1), (2, 4, 5, 3), (3, 9, 8, 1), (9, 11, 10, 8), (9, 12, 13, 11), (16, 14, 27, 29), (21, 23, 36, 34), (18, 16, 29, 31), (20, 17, 30, 33), (14, 15, 28, 27), (6, 3, 17, 20), (8, 10, 23, 21), (10, 11, 24, 23), (0, 1, 15, 14), (2, 0, 14, 16), (4, 2, 16, 18), (9, 3, 17, 22), (12, 9, 22, 25), (11, 13, 26, 24), (3, 5, 19, 17), (5, 4, 18, 19), (1, 8, 21, 15), (13, 12, 25, 26), (27, 28, 30, 29), (29, 30, 32, 31), (30, 28, 34, 35), (35, 34, 36, 37), (35, 37, 39, 38), (17, 19, 32, 30), (23, 24, 37, 36), (22, 17, 30, 35), (25, 22, 35, 38), (19, 18, 31, 32), (15, 21, 34, 28), (24, 26, 39, 37), (26, 25, 38, 39)])
me_plane_006.materials.append(mat_gatehouse_base)
me_plane_006.use_remesh_preserve_volume = False
me_plane_006.use_remesh_preserve_attributes = False
me_plane_006.use_mirror_vertex_groups = False
me_plane_006.update()
me_circle = bpy.data.meshes.new('Circle')
me_circle.from_pydata([(0.0, 1.0, 0.0), (-0.1951, 0.9808, 0.0), (-0.3827, 0.9239, 0.0), (-0.5556, 0.8315, 0.0), (-0.7071, 0.7071, 0.0), (-0.8315, 0.5556, 0.0), (-0.9239, 0.3827, 0.0), (-0.9808, 0.1951, 0.0), (-1.0, 7.55e-08, 0.0), (1.0, -1.666, 2.184e-07), (-1.0, -1.666, 2.184e-07), (1.0, 9.656e-07, 0.0), (0.9808, 0.1951, 0.0), (0.9239, 0.3827, 0.0), (0.8315, 0.5556, 0.0), (0.7071, 0.7071, 0.0), (0.5556, 0.8315, 0.0), (0.3827, 0.9239, 0.0), (0.1951, 0.9808, 0.0), (-3.333, -1.667, -1.035e-06), (3.333, -1.667, -1.035e-06), (-3.333, 1.667, -1.035e-06), (3.333, 1.667, -1.035e-06), (0.0, 1.0, -5.083), (-0.1951, 0.9808, -5.083), (-0.3827, 0.9239, -5.083), (-0.5556, 0.8315, -5.083), (-0.7071, 0.7071, -5.083), (-0.8315, 0.5556, -5.083), (-0.9239, 0.3827, -5.083), (-0.9808, 0.1951, -5.083), (-1.0, 1.435e-09, -5.083), (1.0, -1.666, -5.083), (-1.0, -1.666, -5.083), (1.0, 8.915e-07, -5.083), (0.9808, 0.1951, -5.083), (0.9239, 0.3827, -5.083), (0.8315, 0.5556, -5.083), (0.7071, 0.7071, -5.083), (0.5556, 0.8315, -5.083), (0.3827, 0.9239, -5.083), (0.1951, 0.9808, -5.083), (-3.333, -1.667, -5.083), (3.333, -1.667, -5.083), (-3.333, 1.667, -5.083), (3.333, 1.667, -5.083)], [], [(4, 21, 5), (4, 3, 21), (3, 2, 21), (2, 1, 21), (22, 21, 0), (0, 18, 22), (18, 17, 22), (17, 16, 22), (16, 15, 22), (21, 8, 7), (21, 7, 6), (21, 6, 5), (14, 13, 22), (22, 11, 20), (13, 12, 22), (0, 21, 1), (12, 11, 22), (19, 8, 21), (9, 20, 11), (19, 10, 8), (14, 22, 15), (27, 28, 44), (27, 44, 26), (26, 44, 25), (25, 44, 24), (45, 23, 44), (23, 45, 41), (41, 45, 40), (40, 45, 39), (39, 45, 38), (44, 30, 31), (44, 29, 30), (44, 28, 29), (37, 45, 36), (45, 43, 34), (36, 45, 35), (23, 24, 44), (35, 45, 34), (42, 44, 31), (32, 34, 43), (42, 31, 33), (37, 38, 45), (3, 4, 27, 26), (8, 10, 33, 31), (9, 11, 34, 32), (15, 16, 39, 38), (22, 20, 43, 45), (2, 3, 26, 25), (7, 8, 31, 30), (14, 15, 38, 37), (13, 14, 37, 36), (19, 21, 44, 42), (1, 2, 25, 24), (0, 1, 24, 23), (6, 7, 30, 29), (12, 13, 36, 35), (18, 0, 23, 41), (17, 18, 41, 40), (10, 19, 42, 33), (5, 6, 29, 28), (4, 5, 28, 27), (11, 12, 35, 34), (16, 17, 40, 39), (20, 9, 32, 43), (21, 22, 45, 44)])
me_circle.polygons.foreach_set('material_index', [4, 4, 4, 4, 4, 4, 4, 4, 4, 4, 4, 4, 4, 4, 4, 4, 4, 4, 4, 4, 4, 4, 4, 4, 4, 4, 4, 4, 4, 4, 4, 4, 4, 4, 4, 4, 4, 4, 4, 4, 4, 4, 1, 3, 3, 1, 3, 1, 1, 1, 1, 3, 1, 1, 1, 1, 1, 1, 0, 1, 1, 1, 1, 0, 2])
me_circle.materials.append(None)
me_circle.materials.append(mat_gatehouse_4)
me_circle.materials.append(mat_gatehouse_3)
me_circle.materials.append(mat_gatehouse_2)
me_circle.materials.append(mat_gatehouse_1)
me_circle.use_remesh_preserve_volume = False
me_circle.use_remesh_preserve_attributes = False
me_circle.use_mirror_vertex_groups = False
me_circle.update()
me_plane_004 = bpy.data.meshes.new('Plane.004')
me_plane_004.from_pydata([(-1.0, -1.0, 0.0), (1.0, -1.0, 0.0), (-1.0, 1.0, 0.0), (1.0, 1.0, 0.0), (-1.0, -1.0, 0.1014), (1.0, -1.0, 0.1014), (-1.0, 1.0, 0.1014), (1.0, 1.0, 0.1014), (-0.7973, -1.0, 0.0), (-0.5751, -1.0, 0.0), (-0.3529, -1.0, 0.0), (-0.1306, -1.0, 0.0), (0.09159, -1.0, 0.0), (0.3138, -1.0, 0.0), (0.536, -1.0, 0.0), (0.7583, -1.0, 0.0), (0.7583, 1.0, 0.0), (0.536, 1.0, 0.0), (0.3138, 1.0, 0.0), (0.09159, 1.0, 0.0), (-0.1306, 1.0, 0.0), (-0.3529, 1.0, 0.0), (-0.5751, 1.0, 0.0), (-0.7973, 1.0, 0.0), (-0.7973, -1.0, 0.1014), (-0.5751, -1.0, 0.1014), (-0.3529, -1.0, 0.1014), (-0.1306, -1.0, 0.1014), (0.09159, -1.0, 0.1014), (0.3138, -1.0, 0.1014), (0.536, -1.0, 0.1014), (0.7583, -1.0, 0.1014), (0.7583, 1.0, 0.1014), (0.536, 1.0, 0.1014), (0.3138, 1.0, 0.1014), (0.09159, 1.0, 0.1014), (-0.1306, 1.0, 0.1014), (-0.3529, 1.0, 0.1014), (-0.5751, 1.0, 0.1014), (-0.7973, 1.0, 0.1014), (-1.0, 0.8182, 0.0), (-1.0, 0.6364, 0.0), (-1.0, 0.4545, 0.0), (-1.0, 0.2727, 0.0), (-1.0, 0.09091, 0.0), (-1.0, -0.09091, 0.0), (-1.0, -0.2727, 0.0), (-1.0, -0.4545, 0.0), (-1.0, -0.6364, 0.0), (-1.0, -0.8182, 0.0), (1.0, -0.8182, 0.0), (1.0, -0.6364, 0.0), (1.0, -0.4545, 0.0), (1.0, -0.2727, 0.0), (1.0, -0.09091, 0.0), (1.0, 0.09091, 0.0), (1.0, 0.2727, 0.0), (1.0, 0.4545, 0.0), (1.0, 0.6364, 0.0), (1.0, 0.8182, 0.0), (-1.0, 0.8182, 0.1014), (-1.0, 0.6364, 0.1014), (-1.0, 0.4545, 0.1014), (-1.0, 0.2727, 0.1014), (-1.0, 0.09091, 0.1014), (-1.0, -0.09091, 0.1014), (-1.0, -0.2727, 0.1014), (-1.0, -0.4545, 0.1014), (-1.0, -0.6364, 0.1014), (-1.0, -0.8182, 0.1014), (1.0, -0.8182, 0.1014), (1.0, -0.6364, 0.1014), (1.0, -0.4545, 0.1014), (1.0, -0.2727, 0.1014), (1.0, -0.09091, 0.1014), (1.0, 0.09091, 0.1014), (1.0, 0.2727, 0.1014), (1.0, 0.4545, 0.1014), (1.0, 0.6364, 0.1014), (1.0, 0.8182, 0.1014), (-0.7973, -0.8182, 0.1014), (-0.7973, -0.6364, 0.1014), (-0.7973, -0.4545, 0.1014), (-0.7973, -0.2727, 0.1014), (-0.7973, -0.09091, 0.1014), (-0.7973, 0.09091, 0.1014), (-0.7973, 0.2727, 0.1014), (-0.7973, 0.4545, 0.1014), (-0.7973, 0.6364, 0.1014), (-0.7973, 0.8182, 0.1014), (-0.5751, -0.8182, 0.1014), (-0.5751, -0.6364, 0.1014), (-0.5751, -0.4545, 0.1014), (-0.5751, -0.2727, 0.1014), (-0.5751, -0.09091, 0.1014), (-0.5751, 0.09091, 0.1014), (-0.5751, 0.2727, 0.1014), (-0.5751, 0.4545, 0.1014), (-0.5751, 0.6364, 0.1014), (-0.5751, 0.8182, 0.1014), (-0.3529, -0.8182, 0.1014), (-0.3529, -0.6364, 0.1014), (-0.3529, -0.4545, 0.1014), (-0.3529, -0.2727, 0.1014), (-0.3529, -0.09091, 0.1014), (-0.3529, 0.09091, 0.1014), (-0.3529, 0.2727, 0.1014), (-0.3529, 0.4545, 0.1014), (-0.3529, 0.6364, 0.1014), (-0.3529, 0.8182, 0.1014), (-0.1306, -0.8182, 0.1014), (-0.1306, -0.6364, 0.1014), (-0.1306, -0.4545, 0.1014), (-0.1306, -0.2727, 0.1014), (-0.1306, -0.09091, 0.1014), (-0.1306, 0.09091, 0.1014), (-0.1306, 0.2727, 0.1014), (-0.1306, 0.4545, 0.1014), (-0.1306, 0.6364, 0.1014), (-0.1306, 0.8182, 0.1014), (0.09159, -0.8182, 0.1014), (0.09159, -0.6364, 0.1014), (0.09159, -0.4545, 0.1014), (0.09159, -0.2727, 0.1014), (0.09159, -0.09091, 0.1014), (0.09159, 0.09091, 0.1014), (0.09159, 0.2727, 0.1014), (0.09159, 0.4545, 0.1014), (0.09159, 0.6364, 0.1014), (0.09159, 0.8182, 0.1014), (0.3138, -0.8182, 0.1014), (0.3138, -0.6364, 0.1014), (0.3138, -0.4545, 0.1014), (0.3138, -0.2727, 0.1014), (0.3138, -0.09091, 0.1014), (0.3138, 0.09091, 0.1014), (0.3138, 0.2727, 0.1014), (0.3138, 0.4545, 0.1014), (0.3138, 0.6364, 0.1014), (0.3138, 0.8182, 0.1014), (0.536, -0.8182, 0.1014), (0.536, -0.6364, 0.1014), (0.536, -0.4545, 0.1014), (0.536, -0.2727, 0.1014), (0.536, -0.09091, 0.1014), (0.536, 0.09091, 0.1014), (0.536, 0.2727, 0.1014), (0.536, 0.4545, 0.1014), (0.536, 0.6364, 0.1014), (0.536, 0.8182, 0.1014), (0.7583, -0.8182, 0.1014), (0.7583, -0.6364, 0.1014), (0.7583, -0.4545, 0.1014), (0.7583, -0.2727, 0.1014), (0.7583, -0.09091, 0.1014), (0.7583, 0.09091, 0.1014), (0.7583, 0.2727, 0.1014), (0.7583, 0.4545, 0.1014), (0.7583, 0.6364, 0.1014), (0.7583, 0.8182, 0.1014), (-0.7973, 0.8182, 0.0), (-0.7973, 0.6364, 0.0), (-0.7973, 0.4545, 0.0), (-0.7973, 0.2727, 0.0), (-0.7973, 0.09091, 0.0), (-0.7973, -0.09091, 0.0), (-0.7973, -0.2727, 0.0), (-0.7973, -0.4545, 0.0), (-0.7973, -0.6364, 0.0), (-0.7973, -0.8182, 0.0), (-0.5751, 0.8182, 0.0), (-0.5751, 0.6364, 0.0), (-0.5751, 0.4545, 0.0), (-0.5751, 0.2727, 0.0), (-0.5751, 0.09091, 0.0), (-0.5751, -0.09091, 0.0), (-0.5751, -0.2727, 0.0), (-0.5751, -0.4545, 0.0), (-0.5751, -0.6364, 0.0), (-0.5751, -0.8182, 0.0), (-0.3529, 0.8182, 0.0), (-0.3529, 0.6364, 0.0), (-0.3529, 0.4545, 0.0), (-0.3529, 0.2727, 0.0), (-0.3529, 0.09091, 0.0), (-0.3529, -0.09091, 0.0), (-0.3529, -0.2727, 0.0), (-0.3529, -0.4545, 0.0), (-0.3529, -0.6364, 0.0), (-0.3529, -0.8182, 0.0), (-0.1306, 0.8182, 0.0), (-0.1306, 0.6364, 0.0), (-0.1306, 0.4545, 0.0), (-0.1306, 0.2727, 0.0), (-0.1306, 0.09091, 0.0), (-0.1306, -0.09091, 0.0), (-0.1306, -0.2727, 0.0), (-0.1306, -0.4545, 0.0), (-0.1306, -0.6364, 0.0), (-0.1306, -0.8182, 0.0), (0.09159, 0.8182, 0.0), (0.09159, 0.6364, 0.0), (0.09159, 0.4545, 0.0), (0.09159, 0.2727, 0.0), (0.09159, 0.09091, 0.0), (0.09159, -0.09091, 0.0), (0.09159, -0.2727, 0.0), (0.09159, -0.4545, 0.0), (0.09159, -0.6364, 0.0), (0.09159, -0.8182, 0.0), (0.3138, 0.8182, 0.0), (0.3138, 0.6364, 0.0), (0.3138, 0.4545, 0.0), (0.3138, 0.2727, 0.0), (0.3138, 0.09091, 0.0), (0.3138, -0.09091, 0.0), (0.3138, -0.2727, 0.0), (0.3138, -0.4545, 0.0), (0.3138, -0.6364, 0.0), (0.3138, -0.8182, 0.0), (0.536, 0.8182, 0.0), (0.536, 0.6364, 0.0), (0.536, 0.4545, 0.0), (0.536, 0.2727, 0.0), (0.536, 0.09091, 0.0), (0.536, -0.09091, 0.0), (0.536, -0.2727, 0.0), (0.536, -0.4545, 0.0), (0.536, -0.6364, 0.0), (0.536, -0.8182, 0.0), (0.7583, 0.8182, 0.0), (0.7583, 0.6364, 0.0), (0.7583, 0.4545, 0.0), (0.7583, 0.2727, 0.0), (0.7583, 0.09091, 0.0), (0.7583, -0.09091, 0.0), (0.7583, -0.2727, 0.0), (0.7583, -0.4545, 0.0), (0.7583, -0.6364, 0.0), (0.7583, -0.8182, 0.0), (-1.0, -0.8182, 0.3286), (-1.0, -1.0, 0.3286), (0.7583, -1.0, 0.3286), (1.0, -1.0, 0.3286), (1.0, 0.8182, 0.3286), (1.0, 1.0, 0.3286), (-0.7973, 1.0, 0.3286), (-1.0, 1.0, 0.3286), (-0.7973, -1.0, 0.3286), (-0.5751, -1.0, 0.3286), (-0.3529, -1.0, 0.3286), (-0.1306, -1.0, 0.3286), (0.09159, -1.0, 0.3286), (0.3138, -1.0, 0.3286), (0.536, -1.0, 0.3286), (0.7583, 1.0, 0.3286), (0.536, 1.0, 0.3286), (0.3138, 1.0, 0.3286), (0.09159, 1.0, 0.3286), (-0.1306, 1.0, 0.3286), (-0.3529, 1.0, 0.3286), (-0.5751, 1.0, 0.3286), (-0.7973, 0.8182, 0.3286), (-0.5751, 0.8182, 0.3286), (-0.3529, 0.8182, 0.3286), (-0.1306, 0.8182, 0.3286), (0.09159, 0.8182, 0.3286), (0.3138, 0.8182, 0.3286), (0.536, 0.8182, 0.3286), (0.7583, 0.8182, 0.3286), (-1.0, 0.8182, 0.3286), (-1.0, 0.6364, 0.3286), (-1.0, 0.4545, 0.3286), (-1.0, 0.2727, 0.3286), (-1.0, 0.09091, 0.3286), (-1.0, -0.09091, 0.3286), (-1.0, -0.2727, 0.3286), (-1.0, -0.4545, 0.3286), (-1.0, -0.6364, 0.3286), (1.0, -0.8182, 0.3286), (1.0, -0.6364, 0.3286), (1.0, -0.4545, 0.3286), (1.0, -0.2727, 0.3286), (1.0, -0.09091, 0.3286), (1.0, 0.09091, 0.3286), (1.0, 0.2727, 0.3286), (1.0, 0.4545, 0.3286), (1.0, 0.6364, 0.3286), (-0.7973, -0.8182, 0.3286), (-0.7973, -0.6364, 0.3286), (-0.7973, -0.4545, 0.3286), (-0.7973, -0.2727, 0.3286), (-0.7973, -0.09091, 0.3286), (-0.7973, 0.09091, 0.3286), (-0.7973, 0.2727, 0.3286), (-0.7973, 0.4545, 0.3286), (-0.7973, 0.6364, 0.3286), (-0.5751, -0.8182, 0.3286), (-0.3529, -0.8182, 0.3286), (-0.1306, -0.8182, 0.3286), (0.09159, -0.8182, 0.3286), (0.3138, -0.8182, 0.3286), (0.536, -0.8182, 0.3286), (0.7583, -0.8182, 0.3286), (0.7583, -0.6364, 0.3286), (0.7583, -0.4545, 0.3286), (0.7583, -0.2727, 0.3286), (0.7583, -0.09091, 0.3286), (0.7583, 0.09091, 0.3286), (0.7583, 0.2727, 0.3286), (0.7583, 0.4545, 0.3286), (0.7583, 0.6364, 0.3286)], [], [(230, 16, 3, 59), (36, 119, 265, 259), (23, 2, 6, 39), (49, 0, 4, 69), (15, 1, 5, 31), (59, 3, 7, 79), (0, 8, 24, 4), (8, 9, 25, 24), (9, 10, 26, 25), (10, 11, 27, 26), (11, 12, 28, 27), (12, 13, 29, 28), (13, 14, 30, 29), (14, 15, 31, 30), (3, 16, 32, 7), (16, 17, 33, 32), (17, 18, 34, 33), (18, 19, 35, 34), (19, 20, 36, 35), (20, 21, 37, 36), (21, 22, 38, 37), (22, 23, 39, 38), (34, 139, 267, 257), (89, 99, 38, 39), (119, 129, 266, 265), (109, 119, 36, 37), (7, 32, 255, 245), (129, 139, 34, 35), (33, 34, 257, 256), (149, 159, 32, 33), (40, 2, 23, 160), (160, 23, 22, 170), (170, 22, 21, 180), (180, 21, 20, 190), (190, 20, 19, 200), (200, 19, 18, 210), (210, 18, 17, 220), (220, 17, 16, 230), (14, 229, 239, 15), (229, 228, 238, 239), (228, 227, 237, 238), (227, 226, 236, 237), (226, 225, 235, 236), (225, 224, 234, 235), (224, 223, 233, 234), (223, 222, 232, 233), (222, 221, 231, 232), (221, 220, 230, 231), (13, 219, 229, 14), (219, 218, 228, 229), (218, 217, 227, 228), (217, 216, 226, 227), (216, 215, 225, 226), (215, 214, 224, 225), (214, 213, 223, 224), (213, 212, 222, 223), (212, 211, 221, 222), (211, 210, 220, 221), (12, 209, 219, 13), (209, 208, 218, 219), (208, 207, 217, 218), (207, 206, 216, 217), (206, 205, 215, 216), (205, 204, 214, 215), (204, 203, 213, 214), (203, 202, 212, 213), (202, 201, 211, 212), (201, 200, 210, 211), (11, 199, 209, 12), (199, 198, 208, 209), (198, 197, 207, 208), (197, 196, 206, 207), (196, 195, 205, 206), (195, 194, 204, 205), (194, 193, 203, 204), (193, 192, 202, 203), (192, 191, 201, 202), (191, 190, 200, 201), (10, 189, 199, 11), (189, 188, 198, 199), (188, 187, 197, 198), (187, 186, 196, 197), (186, 185, 195, 196), (185, 184, 194, 195), (184, 183, 193, 194), (183, 182, 192, 193), (182, 181, 191, 192), (181, 180, 190, 191), (9, 179, 189, 10), (179, 178, 188, 189), (178, 177, 187, 188), (177, 176, 186, 187), (176, 175, 185, 186), (175, 174, 184, 185), (174, 173, 183, 184), (173, 172, 182, 183), (172, 171, 181, 182), (171, 170, 180, 181), (8, 169, 179, 9), (169, 168, 178, 179), (168, 167, 177, 178), (167, 166, 176, 177), (166, 165, 175, 176), (165, 164, 174, 175), (164, 163, 173, 174), (163, 162, 172, 173), (162, 161, 171, 172), (161, 160, 170, 171), (0, 49, 169, 8), (49, 48, 168, 169), (48, 47, 167, 168), (47, 46, 166, 167), (46, 45, 165, 166), (45, 44, 164, 165), (44, 43, 163, 164), (43, 42, 162, 163), (42, 41, 161, 162), (41, 40, 160, 161), (30, 31, 150, 140), (140, 150, 151, 141), (141, 151, 152, 142), (142, 152, 153, 143), (143, 153, 154, 144), (144, 154, 155, 145), (145, 155, 156, 146), (146, 156, 157, 147), (147, 157, 158, 148), (148, 158, 159, 149), (78, 158, 311, 287), (130, 140, 141, 131), (131, 141, 142, 132), (132, 142, 143, 133), (133, 143, 144, 134), (134, 144, 145, 135), (135, 145, 146, 136), (136, 146, 147, 137), (137, 147, 148, 138), (138, 148, 149, 139), (28, 29, 130, 120), (120, 130, 131, 121), (121, 131, 132, 122), (122, 132, 133, 123), (123, 133, 134, 124), (124, 134, 135, 125), (125, 135, 136, 126), (126, 136, 137, 127), (127, 137, 138, 128), (128, 138, 139, 129), (30, 140, 302, 254), (110, 120, 121, 111), (111, 121, 122, 112), (112, 122, 123, 113), (113, 123, 124, 114), (114, 124, 125, 115), (115, 125, 126, 116), (116, 126, 127, 117), (117, 127, 128, 118), (118, 128, 129, 119), (26, 27, 110, 100), (100, 110, 111, 101), (101, 111, 112, 102), (102, 112, 113, 103), (103, 113, 114, 104), (104, 114, 115, 105), (105, 115, 116, 106), (106, 116, 117, 107), (107, 117, 118, 108), (108, 118, 119, 109), (38, 99, 263, 261), (90, 100, 101, 91), (91, 101, 102, 92), (92, 102, 103, 93), (93, 103, 104, 94), (94, 104, 105, 95), (95, 105, 106, 96), (96, 106, 107, 97), (97, 107, 108, 98), (98, 108, 109, 99), (24, 25, 90, 80), (80, 90, 91, 81), (81, 91, 92, 82), (82, 92, 93, 83), (83, 93, 94, 84), (84, 94, 95, 85), (85, 95, 96, 86), (86, 96, 97, 87), (87, 97, 98, 88), (88, 98, 99, 89), (27, 28, 252, 251), (69, 80, 81, 68), (29, 30, 254, 253), (67, 82, 83, 66), (74, 154, 307, 283), (65, 84, 85, 64), (76, 156, 309, 285), (63, 86, 87, 62), (140, 130, 301, 302), (61, 88, 89, 60), (1, 50, 70, 5), (50, 51, 71, 70), (51, 52, 72, 71), (52, 53, 73, 72), (53, 54, 74, 73), (54, 55, 75, 74), (55, 56, 76, 75), (56, 57, 77, 76), (57, 58, 78, 77), (58, 59, 79, 78), (2, 40, 60, 6), (40, 41, 61, 60), (41, 42, 62, 61), (42, 43, 63, 62), (43, 44, 64, 63), (44, 45, 65, 64), (45, 46, 66, 65), (46, 47, 67, 66), (47, 48, 68, 67), (48, 49, 69, 68), (39, 6, 247, 246), (150, 70, 71, 151), (87, 88, 296, 295), (152, 72, 73, 153), (60, 89, 262, 270), (154, 74, 75, 155), (90, 25, 249, 297), (156, 76, 77, 157), (4, 24, 248, 241), (158, 78, 79, 159), (15, 239, 50, 1), (239, 238, 51, 50), (238, 237, 52, 51), (237, 236, 53, 52), (236, 235, 54, 53), (235, 234, 55, 54), (234, 233, 56, 55), (233, 232, 57, 56), (232, 231, 58, 57), (231, 230, 59, 58), (269, 244, 245, 255), (270, 262, 246, 247), (263, 264, 260, 261), (265, 266, 258, 259), (267, 268, 256, 257), (253, 254, 302, 301), (251, 252, 300, 299), (249, 250, 298, 297), (241, 248, 288, 240), (278, 289, 290, 277), (276, 291, 292, 275), (274, 293, 294, 273), (272, 295, 296, 271), (242, 243, 279, 303), (304, 280, 281, 305), (306, 282, 283, 307), (308, 284, 285, 309), (310, 286, 287, 311), (37, 38, 261, 260), (35, 36, 259, 258), (150, 31, 242, 303), (26, 100, 298, 250), (32, 159, 269, 255), (80, 69, 240, 288), (154, 153, 306, 307), (152, 151, 304, 305), (84, 65, 275, 292), (82, 67, 277, 290), (61, 62, 272, 271), (151, 71, 280, 304), (110, 27, 251, 299), (6, 60, 270, 247), (158, 157, 310, 311), (156, 155, 308, 309), (120, 110, 299, 300), (88, 61, 271, 296), (86, 63, 273, 294), (79, 7, 245, 244), (69, 4, 241, 240), (65, 66, 276, 275), (155, 75, 284, 308), (63, 64, 274, 273), (153, 73, 282, 306), (5, 70, 279, 243), (159, 79, 244, 269), (99, 109, 264, 263), (67, 68, 278, 277), (157, 77, 286, 310), (109, 37, 260, 264), (73, 74, 283, 282), (89, 39, 246, 262), (71, 72, 281, 280), (28, 120, 300, 252), (149, 33, 256, 268), (77, 78, 287, 286), (129, 35, 258, 266), (139, 149, 268, 267), (75, 76, 285, 284), (66, 83, 291, 276), (81, 82, 290, 289), (130, 29, 253, 301), (68, 81, 289, 278), (24, 80, 288, 248), (100, 90, 297, 298), (62, 87, 295, 272), (85, 86, 294, 293), (64, 85, 293, 274), (31, 5, 243, 242), (83, 84, 292, 291), (72, 152, 305, 281), (70, 150, 303, 279), (25, 26, 250, 249)])
me_plane_004.polygons.foreach_set('material_index', [4, 3, 4, 4, 4, 4, 4, 4, 4, 4, 4, 4, 4, 4, 4, 4, 4, 4, 4, 4, 4, 4, 3, 4, 3, 4, 3, 4, 3, 4, 4, 4, 4, 4, 4, 4, 4, 4, 4, 4, 4, 4, 4, 4, 4, 4, 4, 4, 4, 4, 4, 4, 4, 4, 4, 4, 4, 4, 4, 4, 4, 4, 4, 4, 4, 4, 4, 4, 4, 4, 4, 4, 4, 4, 4, 4, 4, 4, 4, 4, 4, 4, 4, 4, 4, 4, 4, 4, 4, 4, 4, 4, 4, 4, 4, 4, 4, 4, 4, 4, 4, 4, 4, 4, 4, 4, 4, 4, 4, 4, 4, 4, 4, 4, 4, 4, 4, 4, 4, 4, 4, 4, 4, 4, 4, 4, 4, 4, 3, 4, 4, 4, 4, 4, 4, 4, 4, 4, 4, 4, 4, 4, 4, 4, 4, 4, 4, 4, 3, 4, 4, 4, 4, 4, 4, 4, 4, 4, 4, 4, 4, 4, 4, 4, 4, 4, 4, 4, 3, 4, 4, 4, 4, 4, 4, 4, 4, 4, 4, 4, 4, 4, 4, 4, 4, 4, 4, 4, 3, 4, 3, 4, 3, 4, 3, 4, 3, 4, 4, 4, 4, 4, 4, 4, 4, 4, 4, 4, 4, 4, 4, 4, 4, 4, 4, 4, 4, 4, 3, 4, 3, 4, 3, 4, 3, 4, 3, 4, 4, 4, 4, 4, 4, 4, 4, 4, 4, 4, 3, 3, 3, 3, 3, 3, 3, 3, 3, 3, 3, 3, 3, 3, 3, 3, 3, 3, 3, 3, 3, 3, 3, 3, 3, 3, 3, 3, 3, 3, 3, 3, 3, 3, 3, 3, 3, 3, 3, 3, 3, 3, 3, 3, 3, 3, 3, 3, 3, 3, 3, 3, 3, 3, 3, 3, 3, 3, 3, 3, 3, 3, 3, 3, 3, 3, 3, 3, 3, 3, 3, 3])
me_plane_004.materials.append(None)
me_plane_004.materials.append(None)
me_plane_004.materials.append(None)
me_plane_004.materials.append(mat_cornice_2)
me_plane_004.materials.append(mat_cornice_1)
me_plane_004.use_remesh_preserve_volume = False
me_plane_004.use_remesh_preserve_attributes = False
me_plane_004.use_mirror_vertex_groups = False
me_plane_004.update()
me_plane_003 = bpy.data.meshes.new('Plane.003')
me_plane_003.from_pydata([(-1.0, -1.0, -7.866), (1.0, -1.0, -7.866), (-1.0, 1.0, -7.866), (1.0, 1.0, -7.866), (-1.0, -1.0, -6.829), (1.0, -1.0, -6.829), (-1.0, 1.0, -6.829), (1.0, 1.0, -6.829), (-0.6839, -0.6839, -5.462), (0.6839, -0.6839, -5.462), (-0.6839, 0.6839, -5.462), (0.6839, 0.6839, -5.462), (-0.6839, -0.6839, -1.88), (0.6839, -0.6839, -1.88), (-0.6839, 0.6839, -1.88), (0.6839, 0.6839, -1.88), (-0.9053, -0.9053, -1.079), (0.9053, -0.9053, -1.079), (-0.9053, 0.9053, -1.079), (0.9053, 0.9053, -1.079), (-0.9053, -0.9053, -0.6549), (0.9053, -0.9053, -0.6549), (-0.9053, 0.9053, -0.6549), (0.9053, 0.9053, -0.6549), (-0.6682, -0.6682, -0.08933), (0.6682, -0.6682, -0.08933), (-0.6682, 0.6682, -0.08933), (0.6682, 0.6682, -0.08933), (-0.6682, -0.6682, 1.89), (0.6682, -0.6682, 1.89), (-0.6682, 0.6682, 1.89), (0.6682, 0.6682, 1.89), (-0.907, -0.907, 1.89), (0.907, -0.907, 1.89), (-0.907, 0.907, 1.89), (0.907, 0.907, 1.89), (-0.907, -0.907, 2.117), (0.907, -0.907, 2.117), (-0.907, 0.907, 2.117), (0.907, 0.907, 2.117), (-0.6464, -0.6464, 2.117), (0.6464, -0.6464, 2.117), (-0.6464, 0.6464, 2.117), (0.6464, 0.6464, 2.117), (-0.6464, -0.6464, 4.39), (0.6464, -0.6464, 4.39), (-0.6464, 0.6464, 4.39), (0.6464, 0.6464, 4.39), (-0.8998, -0.8998, 5.034), (0.8998, -0.8998, 5.034), (-0.8998, 0.8998, 5.034), (0.8998, 0.8998, 5.034), (-0.8998, -0.8998, 6.421), (0.8998, -0.8998, 6.421), (-0.8998, 0.8998, 6.421), (0.8998, 0.8998, 6.421)], [], [(0, 2, 3, 1), (7, 6, 10, 11), (3, 2, 6, 7), (2, 0, 4, 6), (0, 1, 5, 4), (1, 3, 7, 5), (11, 10, 14, 15), (6, 4, 8, 10), (4, 5, 9, 8), (5, 7, 11, 9), (15, 14, 18, 19), (10, 8, 12, 14), (8, 9, 13, 12), (9, 11, 15, 13), (19, 18, 22, 23), (14, 12, 16, 18), (12, 13, 17, 16), (13, 15, 19, 17), (23, 22, 26, 27), (18, 16, 20, 22), (16, 17, 21, 20), (17, 19, 23, 21), (27, 26, 30, 31), (22, 20, 24, 26), (20, 21, 25, 24), (21, 23, 27, 25), (31, 30, 34, 35), (26, 24, 28, 30), (24, 25, 29, 28), (25, 27, 31, 29), (35, 34, 38, 39), (30, 28, 32, 34), (28, 29, 33, 32), (29, 31, 35, 33), (39, 38, 42, 43), (34, 32, 36, 38), (32, 33, 37, 36), (33, 35, 39, 37), (43, 42, 46, 47), (38, 36, 40, 42), (36, 37, 41, 40), (37, 39, 43, 41), (47, 46, 50, 51), (42, 40, 44, 46), (40, 41, 45, 44), (41, 43, 47, 45), (51, 50, 54, 55), (46, 44, 48, 50), (44, 45, 49, 48), (45, 47, 51, 49), (52, 53, 55, 54), (50, 48, 52, 54), (48, 49, 53, 52), (49, 51, 55, 53)])
me_plane_003.materials.append(mat_tower_1)
me_plane_003.use_remesh_preserve_volume = False
me_plane_003.use_remesh_preserve_attributes = False
me_plane_003.use_mirror_vertex_groups = False
me_plane_003.update()

# ---- objects
ob_catwalk_001 = bpy.data.objects.new('Catwalk.001', me_plane_002)
ob_cornice_blocks = bpy.data.objects.new('Cornice Blocks', me_plane_001)
ob_castle_walls = bpy.data.objects.new('Castle walls', me_plane)
ob_ground = bpy.data.objects.new('Ground', me_plane_007)
ob_gatehouse_cornice_blocks = bpy.data.objects.new('GateHouse Cornice Blocks', me_cube)
ob_gatehouse_base_right = bpy.data.objects.new('GateHouse Base right', me_plane_006)
ob_gatehouse_base_left = bpy.data.objects.new('GateHouse Base left', me_plane_006)
ob_gatehouse = bpy.data.objects.new('GateHouse', me_circle)
ob_tower_4_cornice__blocks = bpy.data.objects.new('Tower 4 Cornice  Blocks', me_plane_004)
ob_tower_3_cornice__blocks = bpy.data.objects.new('Tower 3 Cornice  Blocks', me_plane_004)
ob_tower_2_cornice__blocks = bpy.data.objects.new('Tower 2 Cornice  Blocks', me_plane_004)
ob_tower_4 = bpy.data.objects.new('Tower 4', me_plane_003)
ob_tower_3 = bpy.data.objects.new('Tower 3', me_plane_003)
ob_tower_2 = bpy.data.objects.new('Tower 2', me_plane_003)
ob_tower_1_cornice__blocks = bpy.data.objects.new('Tower 1 Cornice  Blocks', me_plane_004)
ob_tower_1 = bpy.data.objects.new('Tower 1', me_plane_003)
ob_hemi = bpy.data.objects.new('Hemi', light_hemi)
ob_lamp = bpy.data.objects.new('Lamp', light_lamp)
ob_camera = bpy.data.objects.new('Camera', cam_camera)

# ---- transforms, parenting, visibility, modifiers, constraints
ob_catwalk_001.location = (5.904e-07, 0.8429, 9.885)
ob_catwalk_001.rotation_euler = (1.571, 0.0, 1.571)
ob_catwalk_001.scale = (0.5, 4.75, 1.0)
ob_catwalk_001.lineart.crease_threshold = 0.0
ob_cornice_blocks.location = (5.904e-07, 0.8429, 9.91)
ob_cornice_blocks.rotation_euler = (1.571, 0.0, 1.571)
ob_cornice_blocks.scale = (0.5, 4.75, 1.0)
ob_cornice_blocks.lineart.crease_threshold = 0.0
ob_castle_walls.location = (0.0, 0.0, 4.885)
ob_castle_walls.rotation_euler = (1.571, 0.0, 1.571)
ob_castle_walls.scale = (0.5, 4.75, 1.0)
ob_castle_walls.lineart.crease_threshold = 0.0
ob_ground.location = (0.0, 0.0, 0.1)
ob_ground.scale = (50.0, 50.0, 1.0)
ob_ground.lineart.crease_threshold = 0.0
ob_gatehouse_cornice_blocks.location = (-9.49, -16.82, 10.4)
ob_gatehouse_cornice_blocks.scale = (0.5, 0.5, 0.5)
ob_gatehouse_cornice_blocks.lineart.crease_threshold = 0.0
_m = ob_gatehouse_cornice_blocks.modifiers.new('Array', 'ARRAY')
_m.count = 10
_m.use_constant_offset = True
_m.constant_offset_displace = (2.22, 0.0, 0.0)
ob_gatehouse_base_right.location = (9.899, -17.36, -0.1149)
ob_gatehouse_base_right.scale = (-1.0, 1.0, 1.0)
ob_gatehouse_base_right.lineart.crease_threshold = 0.0
ob_gatehouse_base_left.location = (-10.0, -17.36, -0.1149)
ob_gatehouse_base_left.lineart.crease_threshold = 0.0
ob_gatehouse.location = (0.0, -17.36, 4.885)
ob_gatehouse.rotation_euler = (1.571, 0.0, 0.0)
ob_gatehouse.scale = (3.0, 3.0, 1.0)
ob_gatehouse.lineart.crease_threshold = 0.0
ob_tower_4_cornice__blocks.location = (-24.0, -13.28, 14.45)
ob_tower_4_cornice__blocks.scale = (2.713, 2.713, 2.713)
ob_tower_4_cornice__blocks.lineart.crease_threshold = 0.0
ob_tower_3_cornice__blocks.location = (24.03, -13.27, 14.45)
ob_tower_3_cornice__blocks.scale = (2.713, 2.713, 2.713)
ob_tower_3_cornice__blocks.lineart.crease_threshold = 0.0
ob_tower_2_cornice__blocks.location = (-23.95, 19.68, 14.45)
ob_tower_2_cornice__blocks.scale = (2.713, 2.713, 2.713)
ob_tower_2_cornice__blocks.lineart.crease_threshold = 0.0
ob_tower_4.location = (-24.01, -13.28, 8.019)
ob_tower_4.scale = (3.0, 3.0, 1.0)
ob_tower_4.lineart.crease_threshold = 0.0
ob_tower_3.location = (24.03, -13.27, 8.019)
ob_tower_3.scale = (3.0, 3.0, 1.0)
ob_tower_3.lineart.crease_threshold = 0.0
ob_tower_2.location = (-23.95, 19.69, 8.019)
ob_tower_2.scale = (3.0, 3.0, 1.0)
ob_tower_2.lineart.crease_threshold = 0.0
ob_tower_1_cornice__blocks.location = (24.01, 19.69, 14.45)
ob_tower_1_cornice__blocks.scale = (2.713, 2.713, 2.713)
ob_tower_1_cornice__blocks.lineart.crease_threshold = 0.0
ob_tower_1.location = (24.01, 19.69, 8.019)
ob_tower_1.scale = (3.0, 3.0, 1.0)
ob_tower_1.lineart.crease_threshold = 0.0
ob_hemi.location = (59.03, -15.31, 43.97)
ob_hemi.rotation_euler = (-2.153e-08, 0.9098, -4.401e-08)
ob_hemi.lineart.crease_threshold = 0.0
ob_lamp.location = (-38.3, 1.005, 44.64)
ob_lamp.rotation_euler = (-0.4271, 0.2867, 1.662)
ob_lamp.lock_rotations_4d = False
ob_lamp.empty_display_type = 'ARROWS'
ob_lamp.color = (0.0, 0.0, 0.0, 0.0)
ob_lamp.lineart.crease_threshold = 0.0
ob_camera.location = (-56.36, -61.67, 24.48)
ob_camera.rotation_euler = (1.403, -2.97e-06, -0.7154)
ob_camera.lock_rotations_4d = False
ob_camera.empty_display_type = 'ARROWS'
ob_camera.color = (0.0, 0.0, 0.0, 0.0)
ob_camera.display_type = 'WIRE'
ob_camera.lineart.crease_threshold = 0.0

# ---- collection membership
col_collection_1.objects.link(ob_catwalk_001)
col_collection_1.objects.link(ob_cornice_blocks)
col_collection_1.objects.link(ob_castle_walls)
col_collection_7.objects.link(ob_ground)
col_collection_7.objects.link(ob_gatehouse_cornice_blocks)
col_collection_7.objects.link(ob_gatehouse_base_right)
col_collection_7.objects.link(ob_gatehouse_base_left)
col_collection_7.objects.link(ob_gatehouse)
col_collection_7.objects.link(ob_tower_4_cornice__blocks)
col_collection_7.objects.link(ob_tower_3_cornice__blocks)
col_collection_7.objects.link(ob_tower_2_cornice__blocks)
col_collection_7.objects.link(ob_tower_4)
col_collection_7.objects.link(ob_tower_3)
col_collection_7.objects.link(ob_tower_2)
col_collection_7.objects.link(ob_tower_1_cornice__blocks)
col_collection_7.objects.link(ob_tower_1)
col_collection_20.objects.link(ob_hemi)
col_collection_20.objects.link(ob_lamp)
col_collection_20.objects.link(ob_camera)

# ---- scene / render settings (as saved in the file)
scene.camera = ob_camera
scene.frame_start = 1; scene.frame_end = 250; scene.frame_set(1)
scene.render.engine = 'BLENDER_EEVEE_NEXT'
scene.render.resolution_percentage = 50
scene.render.dither_intensity = 0.0
scene.cycles.use_denoising = False
scene.cycles.samples = 128
scene.cycles.sampling_pattern = 'TABULATED_SOBOL'
scene.cycles.light_sampling_threshold = 0.0
scene.cycles.use_adaptive_sampling = False
scene.cycles.use_light_tree = False
scene.cycles.blur_glossy = 0.0
scene.cycles.sample_clamp_indirect = 0.0
scene.view_settings.view_transform = 'Standard'
bpy.context.view_layer.update()

